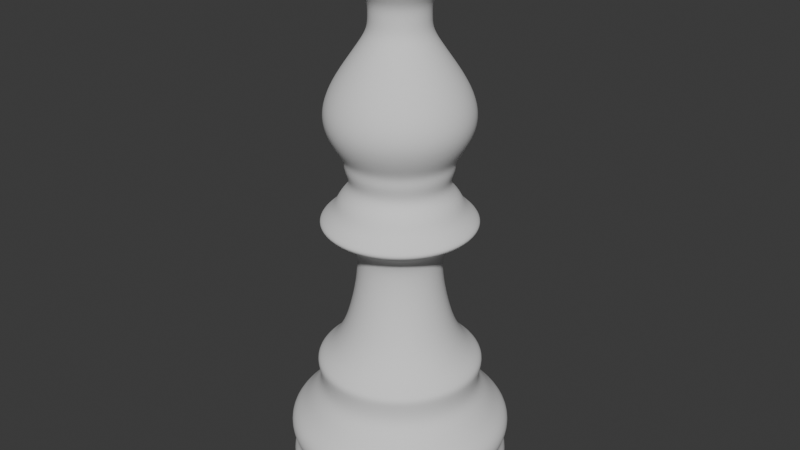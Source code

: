 # Source: pr3.blend  (saved by Blender 4.2.66; exported with 4.5.12 LTS)
import bpy
from mathutils import Matrix  # noqa: F401  (used for matrix-valued properties, if any)

bpy.ops.wm.read_factory_settings(use_empty=True)
scene = bpy.context.scene
scene.name = 'Scene'

# ---- collections
col_collection = bpy.data.collections.new('Collection'); scene.collection.children.link(col_collection)

# ---- world
world_world = bpy.data.worlds.new('World'); scene.world = world_world
world_world.use_nodes = True; world_world.node_tree.nodes.clear()
_N = world_world.node_tree.nodes; _L = world_world.node_tree.links
n0 = _N.new('ShaderNodeOutputWorld'); n0.name = 'World Output'; n0.location = (300, 300)
n1 = _N.new('ShaderNodeBackground'); n1.name = 'Background'; n1.location = (10, 300)
n1.inputs[0].default_value = (0.05088, 0.05088, 0.05088, 1.0)
_L.new(n1.outputs[0], n0.inputs[0])
n0.is_active_output = True
world_world.color = (0.05088, 0.05088, 0.05088)
world_world.sun_shadow_jitter_overblur = 0.0

# ---- meshes
me_plane = bpy.data.meshes.new('Plane')
me_plane.from_pydata([(0.0, 0.0, 0.0), (1.953e-18, 0.5452, 0.008794), (3.255e-17, 0.5452, 0.1466), (4.166e-17, 0.5218, 0.1876), (5.142e-17, 0.5247, 0.2316), (5.988e-17, 0.5511, 0.2697), (7.55e-17, 0.5482, 0.34), (8.657e-17, 0.4895, 0.3899), (1.028e-16, 0.4338, 0.4632), (1.165e-16, 0.3869, 0.5247), (1.373e-16, 0.4016, 0.6185), (1.478e-16, 0.4133, 0.6654), (1.582e-16, 0.343, 0.7123), (1.796e-16, 0.2785, 0.8091), (2.037e-16, 0.2433, 0.9175), (2.285e-16, 0.2169, 1.029), (2.578e-16, 0.1993, 1.161), (2.825e-16, 0.214, 1.272), (2.942e-16, 0.3019, 1.325), (3.04e-16, 0.3752, 1.369), (3.098e-16, 0.3782, 1.395), (3.215e-16, 0.3078, 1.448), (3.333e-16, 0.2873, 1.501), (3.424e-16, 0.2462, 1.542), (3.521e-16, 0.2286, 1.586), (3.665e-16, 0.2609, 1.65), (3.769e-16, 0.255, 1.697), (3.905e-16, 0.3049, 1.759), (4.101e-16, 0.3488, 1.847), (4.302e-16, 0.3488, 1.938), (4.53e-16, 0.3049, 2.04), (4.745e-16, 0.2374, 2.137), (4.934e-16, 0.1759, 2.222), (5.064e-16, 0.1407, 2.281), (5.207e-16, 0.1407, 2.345), (5.35e-16, 0.1407, 2.41), (5.487e-16, 0.1993, 2.471), (5.591e-16, 0.1935, 2.518), (5.676e-16, 0.05277, 2.556), (5.741e-16, 0.07328, 2.585), (5.826e-16, 0.07915, 2.624), (5.936e-16, 0.06449, 2.673), (5.995e-16, 0.02638, 2.7), (-0.2087, 0.5037, 0.008794), (-0.2087, 0.5037, 0.1466), (-0.1997, 0.4821, 0.1876), (-0.2008, 0.4848, 0.2316), (-0.2109, 0.5092, 0.2697), (-0.2098, 0.5064, 0.34), (-0.1873, 0.4523, 0.3899), (-0.166, 0.4008, 0.4632), (-0.1481, 0.3575, 0.5247), (-0.1537, 0.371, 0.6185), (-0.1582, 0.3819, 0.6654), (-0.1313, 0.3169, 0.7123), (-0.1066, 0.2573, 0.8091), (-0.09311, 0.2248, 0.9175), (-0.08301, 0.2004, 1.029), (-0.07628, 0.1842, 1.161), (-0.08189, 0.1977, 1.272), (-0.1155, 0.279, 1.325), (-0.1436, 0.3467, 1.369), (-0.1447, 0.3494, 1.395), (-0.1178, 0.2844, 1.448), (-0.1099, 0.2654, 1.501), (-0.09423, 0.2275, 1.542), (-0.0875, 0.2112, 1.586), (-0.09984, 0.241, 1.65), (-0.0976, 0.2356, 1.697), (-0.1167, 0.2817, 1.759), (-0.1335, 0.3223, 1.847), (-0.1335, 0.3223, 1.938), (-0.1167, 0.2817, 2.04), (-0.09087, 0.2194, 2.137), (-0.06731, 0.1625, 2.222), (-0.05385, 0.13, 2.281), (-0.05385, 0.13, 2.345), (-0.05385, 0.13, 2.41), (-0.07628, 0.1842, 2.471), (-0.07404, 0.1787, 2.518), (-0.02019, 0.04875, 2.556), (-0.02804, 0.06771, 2.585), (-0.03029, 0.07312, 2.624), (-0.02468, 0.05958, 2.673), (-0.0101, 0.02437, 2.7), (-0.3855, 0.3855, 0.008794), (-0.3855, 0.3855, 0.1466), (-0.369, 0.369, 0.1876), (-0.371, 0.371, 0.2316), (-0.3897, 0.3897, 0.2697), (-0.3876, 0.3876, 0.34), (-0.3462, 0.3462, 0.3899), (-0.3068, 0.3068, 0.4632), (-0.2736, 0.2736, 0.5247), (-0.284, 0.284, 0.6185), (-0.2923, 0.2923, 0.6654), (-0.2425, 0.2425, 0.7123), (-0.1969, 0.1969, 0.8091), (-0.172, 0.172, 0.9175), (-0.1534, 0.1534, 1.029), (-0.141, 0.141, 1.161), (-0.1513, 0.1513, 1.272), (-0.2135, 0.2135, 1.325), (-0.2653, 0.2653, 1.369), (-0.2674, 0.2674, 1.395), (-0.2176, 0.2176, 1.448), (-0.2031, 0.2031, 1.501), (-0.1741, 0.1741, 1.542), (-0.1617, 0.1617, 1.586), (-0.1845, 0.1845, 1.65), (-0.1803, 0.1803, 1.697), (-0.2156, 0.2156, 1.759), (-0.2467, 0.2467, 1.847), (-0.2467, 0.2467, 1.938), (-0.2156, 0.2156, 2.04), (-0.1679, 0.1679, 2.137), (-0.1244, 0.1244, 2.222), (-0.09949, 0.09949, 2.281), (-0.09949, 0.09949, 2.345), (-0.09949, 0.09949, 2.41), (-0.141, 0.141, 2.471), (-0.1368, 0.1368, 2.518), (-0.03731, 0.03731, 2.556), (-0.05182, 0.05182, 2.585), (-0.05597, 0.05597, 2.624), (-0.0456, 0.0456, 2.673), (-0.01866, 0.01866, 2.7), (-0.5037, 0.2087, 0.008794), (-0.5037, 0.2087, 0.1466), (-0.4821, 0.1997, 0.1876), (-0.4848, 0.2008, 0.2316), (-0.5092, 0.2109, 0.2697), (-0.5064, 0.2098, 0.34), (-0.4523, 0.1873, 0.3899), (-0.4008, 0.166, 0.4632), (-0.3575, 0.1481, 0.5247), (-0.371, 0.1537, 0.6185), (-0.3819, 0.1582, 0.6654), (-0.3169, 0.1313, 0.7123), (-0.2573, 0.1066, 0.8091), (-0.2248, 0.09311, 0.9175), (-0.2004, 0.08301, 1.029), (-0.1842, 0.07628, 1.161), (-0.1977, 0.08189, 1.272), (-0.279, 0.1155, 1.325), (-0.3467, 0.1436, 1.369), (-0.3494, 0.1447, 1.395), (-0.2844, 0.1178, 1.448), (-0.2654, 0.1099, 1.501), (-0.2275, 0.09423, 1.542), (-0.2112, 0.0875, 1.586), (-0.241, 0.09984, 1.65), (-0.2356, 0.0976, 1.697), (-0.2817, 0.1167, 1.759), (-0.3223, 0.1335, 1.847), (-0.3223, 0.1335, 1.938), (-0.2817, 0.1167, 2.04), (-0.2194, 0.09087, 2.137), (-0.1625, 0.06731, 2.222), (-0.13, 0.05385, 2.281), (-0.13, 0.05385, 2.345), (-0.13, 0.05385, 2.41), (-0.1842, 0.07628, 2.471), (-0.1787, 0.07404, 2.518), (-0.04875, 0.02019, 2.556), (-0.06771, 0.02804, 2.585), (-0.07312, 0.03029, 2.624), (-0.05958, 0.02468, 2.673), (-0.02437, 0.0101, 2.7), (-0.5452, -2.383e-08, 0.008794), (-0.5452, -2.383e-08, 0.1466), (-0.5218, -2.281e-08, 0.1876), (-0.5247, -2.294e-08, 0.2316), (-0.5511, -2.409e-08, 0.2697), (-0.5482, -2.396e-08, 0.34), (-0.4895, -2.14e-08, 0.3899), (-0.4338, -1.896e-08, 0.4632), (-0.3869, -1.691e-08, 0.5247), (-0.4016, -1.755e-08, 0.6185), (-0.4133, -1.807e-08, 0.6654), (-0.343, -1.499e-08, 0.7123), (-0.2785, -1.217e-08, 0.8091), (-0.2433, -1.064e-08, 0.9175), (-0.2169, -9.482e-09, 1.029), (-0.1993, -8.713e-09, 1.161), (-0.214, -9.354e-09, 1.272), (-0.3019, -1.32e-08, 1.325), (-0.3752, -1.64e-08, 1.369), (-0.3782, -1.653e-08, 1.395), (-0.3078, -1.345e-08, 1.448), (-0.2873, -1.256e-08, 1.501), (-0.2462, -1.076e-08, 1.542), (-0.2286, -9.995e-09, 1.586), (-0.2609, -1.14e-08, 1.65), (-0.255, -1.115e-08, 1.697), (-0.3049, -1.333e-08, 1.759), (-0.3488, -1.525e-08, 1.847), (-0.3488, -1.525e-08, 1.938), (-0.3049, -1.333e-08, 2.04), (-0.2374, -1.038e-08, 2.137), (-0.1759, -7.688e-09, 2.222), (-0.1407, -6.15e-09, 2.281), (-0.1407, -6.15e-09, 2.345), (-0.1407, -6.15e-09, 2.41), (-0.1993, -8.713e-09, 2.471), (-0.1935, -8.457e-09, 2.518), (-0.05277, -2.306e-09, 2.556), (-0.07328, -3.203e-09, 2.585), (-0.07915, -3.46e-09, 2.624), (-0.06449, -2.819e-09, 2.673), (-0.02638, -1.153e-09, 2.7), (-0.5037, -0.2087, 0.008794), (-0.5037, -0.2087, 0.1466), (-0.4821, -0.1997, 0.1876), (-0.4848, -0.2008, 0.2316), (-0.5092, -0.2109, 0.2697), (-0.5064, -0.2098, 0.34), (-0.4523, -0.1873, 0.3899), (-0.4008, -0.166, 0.4632), (-0.3575, -0.1481, 0.5247), (-0.371, -0.1537, 0.6185), (-0.3819, -0.1582, 0.6654), (-0.3169, -0.1313, 0.7123), (-0.2573, -0.1066, 0.8091), (-0.2248, -0.09311, 0.9175), (-0.2004, -0.08301, 1.029), (-0.1842, -0.07628, 1.161), (-0.1977, -0.08189, 1.272), (-0.279, -0.1155, 1.325), (-0.3467, -0.1436, 1.369), (-0.3494, -0.1447, 1.395), (-0.2844, -0.1178, 1.448), (-0.2654, -0.1099, 1.501), (-0.2275, -0.09423, 1.542), (-0.2112, -0.0875, 1.586), (-0.241, -0.09984, 1.65), (-0.2356, -0.0976, 1.697), (-0.2817, -0.1167, 1.759), (-0.3223, -0.1335, 1.847), (-0.3223, -0.1335, 1.938), (-0.2817, -0.1167, 2.04), (-0.2194, -0.09087, 2.137), (-0.1625, -0.06731, 2.222), (-0.13, -0.05385, 2.281), (-0.13, -0.05385, 2.345), (-0.13, -0.05385, 2.41), (-0.1842, -0.07628, 2.471), (-0.1787, -0.07404, 2.518), (-0.04875, -0.02019, 2.556), (-0.06771, -0.02804, 2.585), (-0.07312, -0.03029, 2.624), (-0.05958, -0.02468, 2.673), (-0.02437, -0.0101, 2.7), (-0.3855, -0.3855, 0.008794), (-0.3855, -0.3855, 0.1466), (-0.369, -0.369, 0.1876), (-0.371, -0.371, 0.2316), (-0.3897, -0.3897, 0.2697), (-0.3876, -0.3876, 0.34), (-0.3462, -0.3462, 0.3899), (-0.3068, -0.3068, 0.4632), (-0.2736, -0.2736, 0.5247), (-0.284, -0.284, 0.6185), (-0.2923, -0.2923, 0.6654), (-0.2425, -0.2425, 0.7123), (-0.1969, -0.1969, 0.8091), (-0.172, -0.172, 0.9175), (-0.1534, -0.1534, 1.029), (-0.141, -0.141, 1.161), (-0.1513, -0.1513, 1.272), (-0.2135, -0.2135, 1.325), (-0.2653, -0.2653, 1.369), (-0.2674, -0.2674, 1.395), (-0.2176, -0.2176, 1.448), (-0.2031, -0.2031, 1.501), (-0.1741, -0.1741, 1.542), (-0.1617, -0.1617, 1.586), (-0.1845, -0.1845, 1.65), (-0.1803, -0.1803, 1.697), (-0.2156, -0.2156, 1.759), (-0.2467, -0.2467, 1.847), (-0.2467, -0.2467, 1.938), (-0.2156, -0.2156, 2.04), (-0.1679, -0.1679, 2.137), (-0.1244, -0.1244, 2.222), (-0.09949, -0.09949, 2.281), (-0.09949, -0.09949, 2.345), (-0.09949, -0.09949, 2.41), (-0.141, -0.141, 2.471), (-0.1368, -0.1368, 2.518), (-0.03731, -0.03731, 2.556), (-0.05182, -0.05182, 2.585), (-0.05597, -0.05597, 2.624), (-0.0456, -0.0456, 2.673), (-0.01866, -0.01866, 2.7), (-1.185e-08, -1.185e-08, 2.706), (-0.2087, -0.5037, 0.008794), (-0.2087, -0.5037, 0.1466), (-0.1997, -0.4821, 0.1876), (-0.2008, -0.4848, 0.2316), (-0.2109, -0.5092, 0.2697), (-0.2098, -0.5064, 0.34), (-0.1873, -0.4523, 0.3899), (-0.166, -0.4008, 0.4632), (-0.1481, -0.3575, 0.5247), (-0.1537, -0.371, 0.6185), (-0.1582, -0.3819, 0.6654), (-0.1313, -0.3169, 0.7123), (-0.1066, -0.2573, 0.8091), (-0.09311, -0.2248, 0.9175), (-0.08301, -0.2004, 1.029), (-0.07628, -0.1842, 1.161), (-0.08189, -0.1977, 1.272), (-0.1155, -0.279, 1.325), (-0.1436, -0.3467, 1.369), (-0.1447, -0.3494, 1.395), (-0.1178, -0.2844, 1.448), (-0.1099, -0.2654, 1.501), (-0.09423, -0.2275, 1.542), (-0.0875, -0.2112, 1.586), (-0.09984, -0.241, 1.65), (-0.0976, -0.2356, 1.697), (-0.1167, -0.2817, 1.759), (-0.1335, -0.3223, 1.847), (-0.1335, -0.3223, 1.938), (-0.1167, -0.2817, 2.04), (-0.09087, -0.2194, 2.137), (-0.06731, -0.1625, 2.222), (-0.05385, -0.13, 2.281), (-0.05385, -0.13, 2.345), (-0.05385, -0.13, 2.41), (-0.07628, -0.1842, 2.471), (-0.07404, -0.1787, 2.518), (-0.02019, -0.04875, 2.556), (-0.02804, -0.06771, 2.585), (-0.03029, -0.07312, 2.624), (-0.02468, -0.05958, 2.673), (-0.0101, -0.02437, 2.7), (4.767e-08, -0.5452, 0.008794), (4.767e-08, -0.5452, 0.1466), (4.562e-08, -0.5218, 0.1876), (4.587e-08, -0.5247, 0.2316), (4.818e-08, -0.5511, 0.2697), (4.792e-08, -0.5482, 0.34), (4.28e-08, -0.4895, 0.3899), (3.793e-08, -0.4338, 0.4632), (3.383e-08, -0.3869, 0.5247), (3.511e-08, -0.4016, 0.6185), (3.613e-08, -0.4133, 0.6654), (2.998e-08, -0.343, 0.7123), (2.435e-08, -0.2785, 0.8091), (2.127e-08, -0.2433, 0.9175), (1.896e-08, -0.2169, 1.029), (1.743e-08, -0.1993, 1.161), (1.871e-08, -0.214, 1.272), (2.64e-08, -0.3019, 1.325), (3.28e-08, -0.3752, 1.369), (3.306e-08, -0.3782, 1.395), (2.691e-08, -0.3078, 1.448), (2.511e-08, -0.2873, 1.501), (2.153e-08, -0.2462, 1.542), (1.999e-08, -0.2286, 1.586), (2.281e-08, -0.2609, 1.65), (2.23e-08, -0.255, 1.697), (2.665e-08, -0.3049, 1.759), (3.05e-08, -0.3488, 1.847), (3.05e-08, -0.3488, 1.938), (2.665e-08, -0.3049, 2.04), (2.076e-08, -0.2374, 2.137), (1.538e-08, -0.1759, 2.222), (1.23e-08, -0.1407, 2.281), (1.23e-08, -0.1407, 2.345), (1.23e-08, -0.1407, 2.41), (1.743e-08, -0.1993, 2.471), (1.691e-08, -0.1935, 2.518), (4.613e-09, -0.05277, 2.556), (6.407e-09, -0.07328, 2.585), (6.919e-09, -0.07915, 2.624), (5.638e-09, -0.06449, 2.673), (2.306e-09, -0.02638, 2.7), (0.2087, -0.5037, 0.008794), (0.2087, -0.5037, 0.1466), (0.1997, -0.4821, 0.1876), (0.2008, -0.4848, 0.2316), (0.2109, -0.5092, 0.2697), (0.2098, -0.5064, 0.34), (0.1873, -0.4523, 0.3899), (0.166, -0.4008, 0.4632), (0.1481, -0.3575, 0.5247), (0.1537, -0.371, 0.6185), (0.1582, -0.3819, 0.6654), (0.1313, -0.3169, 0.7123), (0.1066, -0.2573, 0.8091), (0.09311, -0.2248, 0.9175), (0.08301, -0.2004, 1.029), (0.07628, -0.1842, 1.161), (0.08189, -0.1977, 1.272), (0.1155, -0.279, 1.325), (0.1436, -0.3467, 1.369), (0.1447, -0.3494, 1.395), (0.1178, -0.2844, 1.448), (0.1099, -0.2654, 1.501), (0.09423, -0.2275, 1.542), (0.0875, -0.2112, 1.586), (0.09984, -0.241, 1.65), (0.0976, -0.2356, 1.697), (0.1167, -0.2817, 1.759), (0.1335, -0.3223, 1.847), (0.1335, -0.3223, 1.938), (0.1167, -0.2817, 2.04), (0.09087, -0.2194, 2.137), (0.06731, -0.1625, 2.222), (0.05385, -0.13, 2.281), (0.05385, -0.13, 2.345), (0.05385, -0.13, 2.41), (0.07628, -0.1842, 2.471), (0.07404, -0.1787, 2.518), (0.02019, -0.04875, 2.556), (0.02804, -0.06771, 2.585), (0.03029, -0.07312, 2.624), (0.02468, -0.05958, 2.673), (0.0101, -0.02437, 2.7), (0.3855, -0.3855, 0.008794), (0.3855, -0.3855, 0.1466), (0.369, -0.369, 0.1876), (0.371, -0.371, 0.2316), (0.3897, -0.3897, 0.2697), (0.3876, -0.3876, 0.34), (0.3462, -0.3462, 0.3899), (0.3068, -0.3068, 0.4632), (0.2736, -0.2736, 0.5247), (0.284, -0.284, 0.6185), (0.2923, -0.2923, 0.6654), (0.2425, -0.2425, 0.7123), (0.1969, -0.1969, 0.8091), (0.172, -0.172, 0.9175), (0.1534, -0.1534, 1.029), (0.141, -0.141, 1.161), (0.1513, -0.1513, 1.272), (0.2135, -0.2135, 1.325), (0.2653, -0.2653, 1.369), (0.2674, -0.2674, 1.395), (0.2176, -0.2176, 1.448), (0.2031, -0.2031, 1.501), (0.1741, -0.1741, 1.542), (0.1617, -0.1617, 1.586), (0.1845, -0.1845, 1.65), (0.1803, -0.1803, 1.697), (0.2156, -0.2156, 1.759), (0.2467, -0.2467, 1.847), (0.2467, -0.2467, 1.938), (0.2156, -0.2156, 2.04), (0.1679, -0.1679, 2.137), (0.1244, -0.1244, 2.222), (0.09949, -0.09949, 2.281), (0.09949, -0.09949, 2.345), (0.09949, -0.09949, 2.41), (0.141, -0.141, 2.471), (0.1368, -0.1368, 2.518), (0.03731, -0.03731, 2.556), (0.05182, -0.05182, 2.585), (0.05597, -0.05597, 2.624), (0.0456, -0.0456, 2.673), (0.01866, -0.01866, 2.7), (0.5037, -0.2087, 0.008794), (0.5037, -0.2087, 0.1466), (0.4821, -0.1997, 0.1876), (0.4848, -0.2008, 0.2316), (0.5092, -0.2109, 0.2697), (0.5064, -0.2098, 0.34), (0.4523, -0.1873, 0.3899), (0.4008, -0.166, 0.4632), (0.3575, -0.1481, 0.5247), (0.371, -0.1537, 0.6185), (0.3819, -0.1582, 0.6654), (0.3169, -0.1313, 0.7123), (0.2573, -0.1066, 0.8091), (0.2248, -0.09311, 0.9175), (0.2004, -0.08301, 1.029), (0.1842, -0.07628, 1.161), (0.1977, -0.08189, 1.272), (0.279, -0.1155, 1.325), (0.3467, -0.1436, 1.369), (0.3494, -0.1447, 1.395), (0.2844, -0.1178, 1.448), (0.2654, -0.1099, 1.501), (0.2275, -0.09423, 1.542), (0.2112, -0.0875, 1.586), (0.241, -0.09984, 1.65), (0.2356, -0.0976, 1.697), (0.2817, -0.1167, 1.759), (0.3223, -0.1335, 1.847), (0.3223, -0.1335, 1.938), (0.2817, -0.1167, 2.04), (0.2194, -0.09087, 2.137), (0.1625, -0.06731, 2.222), (0.13, -0.05385, 2.281), (0.13, -0.05385, 2.345), (0.13, -0.05385, 2.41), (0.1842, -0.07628, 2.471), (0.1787, -0.07404, 2.518), (0.04875, -0.02019, 2.556), (0.06771, -0.02804, 2.585), (0.07312, -0.03029, 2.624), (0.05958, -0.02468, 2.673), (0.02437, -0.0101, 2.7), (0.5452, 6.502e-09, 0.008794), (0.5452, 6.502e-09, 0.1466), (0.5218, 6.222e-09, 0.1876), (0.5247, 6.257e-09, 0.2316), (0.5511, 6.572e-09, 0.2697), (0.5482, 6.537e-09, 0.34), (0.4895, 5.838e-09, 0.3899), (0.4338, 5.174e-09, 0.4632), (0.3869, 4.614e-09, 0.5247), (0.4016, 4.789e-09, 0.6185), (0.4133, 4.929e-09, 0.6654), (0.343, 4.09e-09, 0.7123), (0.2785, 3.321e-09, 0.8091), (0.2433, 2.901e-09, 0.9175), (0.2169, 2.587e-09, 1.029), (0.1993, 2.377e-09, 1.161), (0.214, 2.552e-09, 1.272), (0.3019, 3.601e-09, 1.325), (0.3752, 4.474e-09, 1.369), (0.3782, 4.509e-09, 1.395), (0.3078, 3.67e-09, 1.448), (0.2873, 3.426e-09, 1.501), (0.2462, 2.936e-09, 1.542), (0.2286, 2.727e-09, 1.586), (0.2609, 3.111e-09, 1.65), (0.255, 3.041e-09, 1.697), (0.3049, 3.635e-09, 1.759), (0.3488, 4.16e-09, 1.847), (0.3488, 4.16e-09, 1.938), (0.3049, 3.635e-09, 2.04), (0.2374, 2.831e-09, 2.137), (0.1759, 2.097e-09, 2.222), (0.1407, 1.678e-09, 2.281), (0.1407, 1.678e-09, 2.345), (0.1407, 1.678e-09, 2.41), (0.1993, 2.377e-09, 2.471), (0.1935, 2.307e-09, 2.518), (0.05277, 6.292e-10, 2.556), (0.07328, 8.739e-10, 2.585), (0.07915, 9.438e-10, 2.624), (0.06449, 7.69e-10, 2.673), (0.02638, 3.146e-10, 2.7), (0.5037, 0.2087, 0.008794), (0.5037, 0.2087, 0.1466), (0.4821, 0.1997, 0.1876), (0.4848, 0.2008, 0.2316), (0.5092, 0.2109, 0.2697), (0.5064, 0.2098, 0.34), (0.4523, 0.1873, 0.3899), (0.4008, 0.166, 0.4632), (0.3575, 0.1481, 0.5247), (0.371, 0.1537, 0.6185), (0.3819, 0.1582, 0.6654), (0.3169, 0.1313, 0.7123), (0.2573, 0.1066, 0.8091), (0.2248, 0.09311, 0.9175), (0.2004, 0.08301, 1.029), (0.1842, 0.07628, 1.161), (0.1977, 0.08189, 1.272), (0.279, 0.1155, 1.325), (0.3467, 0.1436, 1.369), (0.3494, 0.1447, 1.395), (0.2844, 0.1178, 1.448), (0.2654, 0.1099, 1.501), (0.2275, 0.09423, 1.542), (0.2112, 0.0875, 1.586), (0.241, 0.09984, 1.65), (0.2356, 0.0976, 1.697), (0.2817, 0.1167, 1.759), (0.3223, 0.1335, 1.847), (0.3223, 0.1335, 1.938), (0.2817, 0.1167, 2.04), (0.2194, 0.09087, 2.137), (0.1625, 0.06731, 2.222), (0.13, 0.05385, 2.281), (0.13, 0.05385, 2.345), (0.13, 0.05385, 2.41), (0.1842, 0.07628, 2.471), (0.1787, 0.07404, 2.518), (0.04875, 0.02019, 2.556), (0.06771, 0.02804, 2.585), (0.07312, 0.03029, 2.624), (0.05958, 0.02468, 2.673), (0.02437, 0.0101, 2.7), (0.3855, 0.3855, 0.008794), (0.3855, 0.3855, 0.1466), (0.369, 0.369, 0.1876), (0.371, 0.371, 0.2316), (0.3897, 0.3897, 0.2697), (0.3876, 0.3876, 0.34), (0.3462, 0.3462, 0.3899), (0.3068, 0.3068, 0.4632), (0.2736, 0.2736, 0.5247), (0.284, 0.284, 0.6185), (0.2923, 0.2923, 0.6654), (0.2425, 0.2425, 0.7123), (0.1969, 0.1969, 0.8091), (0.172, 0.172, 0.9175), (0.1534, 0.1534, 1.029), (0.141, 0.141, 1.161), (0.1513, 0.1513, 1.272), (0.2135, 0.2135, 1.325), (0.2653, 0.2653, 1.369), (0.2674, 0.2674, 1.395), (0.2176, 0.2176, 1.448), (0.2031, 0.2031, 1.501), (0.1741, 0.1741, 1.542), (0.1617, 0.1617, 1.586), (0.1845, 0.1845, 1.65), (0.1803, 0.1803, 1.697), (0.2156, 0.2156, 1.759), (0.2467, 0.2467, 1.847), (0.2467, 0.2467, 1.938), (0.2156, 0.2156, 2.04), (0.1679, 0.1679, 2.137), (0.1244, 0.1244, 2.222), (0.09949, 0.09949, 2.281), (0.09949, 0.09949, 2.345), (0.09949, 0.09949, 2.41), (0.141, 0.141, 2.471), (0.1368, 0.1368, 2.518), (0.03731, 0.03731, 2.556), (0.05182, 0.05182, 2.585), (0.05597, 0.05597, 2.624), (0.0456, 0.0456, 2.673), (0.01866, 0.01866, 2.7), (0.2087, 0.5037, 0.008794), (0.2087, 0.5037, 0.1466), (0.1997, 0.4821, 0.1876), (0.2008, 0.4848, 0.2316), (0.2109, 0.5092, 0.2697), (0.2098, 0.5064, 0.34), (0.1873, 0.4523, 0.3899), (0.166, 0.4008, 0.4632), (0.1481, 0.3575, 0.5247), (0.1537, 0.371, 0.6185), (0.1582, 0.3819, 0.6654), (0.1313, 0.3169, 0.7123), (0.1066, 0.2573, 0.8091), (0.09311, 0.2248, 0.9175), (0.08301, 0.2004, 1.029), (0.07628, 0.1842, 1.161), (0.08189, 0.1977, 1.272), (0.1155, 0.279, 1.325), (0.1436, 0.3467, 1.369), (0.1447, 0.3494, 1.395), (0.1178, 0.2844, 1.448), (0.1099, 0.2654, 1.501), (0.09423, 0.2275, 1.542), (0.0875, 0.2112, 1.586), (0.09984, 0.241, 1.65), (0.0976, 0.2356, 1.697), (0.1167, 0.2817, 1.759), (0.1335, 0.3223, 1.847), (0.1335, 0.3223, 1.938), (0.1167, 0.2817, 2.04), (0.09087, 0.2194, 2.137), (0.06731, 0.1625, 2.222), (0.05385, 0.13, 2.281), (0.05385, 0.13, 2.345), (0.05385, 0.13, 2.41), (0.07628, 0.1842, 2.471), (0.07404, 0.1787, 2.518), (0.02019, 0.04875, 2.556), (0.02804, 0.06771, 2.585), (0.03029, 0.07312, 2.624), (0.02468, 0.05958, 2.673), (0.0101, 0.02437, 2.7)], [], [(0, 1, 43), (0, 43, 85), (0, 85, 127), (0, 127, 169), (0, 169, 211), (0, 211, 253), (0, 253, 296), (0, 296, 338), (0, 338, 380), (0, 380, 422), (0, 422, 464), (0, 464, 506), (0, 506, 548), (0, 548, 590), (0, 590, 632), (0, 632, 1), (1, 2, 44, 43), (43, 44, 86, 85), (85, 86, 128, 127), (127, 128, 170, 169), (169, 170, 212, 211), (211, 212, 254, 253), (253, 254, 297, 296), (296, 297, 339, 338), (338, 339, 381, 380), (380, 381, 423, 422), (422, 423, 465, 464), (464, 465, 507, 506), (506, 507, 549, 548), (548, 549, 591, 590), (590, 591, 633, 632), (632, 633, 2, 1), (2, 3, 45, 44), (44, 45, 87, 86), (86, 87, 129, 128), (128, 129, 171, 170), (170, 171, 213, 212), (212, 213, 255, 254), (254, 255, 298, 297), (297, 298, 340, 339), (339, 340, 382, 381), (381, 382, 424, 423), (423, 424, 466, 465), (465, 466, 508, 507), (507, 508, 550, 549), (549, 550, 592, 591), (591, 592, 634, 633), (633, 634, 3, 2), (3, 4, 46, 45), (45, 46, 88, 87), (87, 88, 130, 129), (129, 130, 172, 171), (171, 172, 214, 213), (213, 214, 256, 255), (255, 256, 299, 298), (298, 299, 341, 340), (340, 341, 383, 382), (382, 383, 425, 424), (424, 425, 467, 466), (466, 467, 509, 508), (508, 509, 551, 550), (550, 551, 593, 592), (592, 593, 635, 634), (634, 635, 4, 3), (4, 5, 47, 46), (46, 47, 89, 88), (88, 89, 131, 130), (130, 131, 173, 172), (172, 173, 215, 214), (214, 215, 257, 256), (256, 257, 300, 299), (299, 300, 342, 341), (341, 342, 384, 383), (383, 384, 426, 425), (425, 426, 468, 467), (467, 468, 510, 509), (509, 510, 552, 551), (551, 552, 594, 593), (593, 594, 636, 635), (635, 636, 5, 4), (5, 6, 48, 47), (47, 48, 90, 89), (89, 90, 132, 131), (131, 132, 174, 173), (173, 174, 216, 215), (215, 216, 258, 257), (257, 258, 301, 300), (300, 301, 343, 342), (342, 343, 385, 384), (384, 385, 427, 426), (426, 427, 469, 468), (468, 469, 511, 510), (510, 511, 553, 552), (552, 553, 595, 594), (594, 595, 637, 636), (636, 637, 6, 5), (6, 7, 49, 48), (48, 49, 91, 90), (90, 91, 133, 132), (132, 133, 175, 174), (174, 175, 217, 216), (216, 217, 259, 258), (258, 259, 302, 301), (301, 302, 344, 343), (343, 344, 386, 385), (385, 386, 428, 427), (427, 428, 470, 469), (469, 470, 512, 511), (511, 512, 554, 553), (553, 554, 596, 595), (595, 596, 638, 637), (637, 638, 7, 6), (7, 8, 50, 49), (49, 50, 92, 91), (91, 92, 134, 133), (133, 134, 176, 175), (175, 176, 218, 217), (217, 218, 260, 259), (259, 260, 303, 302), (302, 303, 345, 344), (344, 345, 387, 386), (386, 387, 429, 428), (428, 429, 471, 470), (470, 471, 513, 512), (512, 513, 555, 554), (554, 555, 597, 596), (596, 597, 639, 638), (638, 639, 8, 7), (8, 9, 51, 50), (50, 51, 93, 92), (92, 93, 135, 134), (134, 135, 177, 176), (176, 177, 219, 218), (218, 219, 261, 260), (260, 261, 304, 303), (303, 304, 346, 345), (345, 346, 388, 387), (387, 388, 430, 429), (429, 430, 472, 471), (471, 472, 514, 513), (513, 514, 556, 555), (555, 556, 598, 597), (597, 598, 640, 639), (639, 640, 9, 8), (9, 10, 52, 51), (51, 52, 94, 93), (93, 94, 136, 135), (135, 136, 178, 177), (177, 178, 220, 219), (219, 220, 262, 261), (261, 262, 305, 304), (304, 305, 347, 346), (346, 347, 389, 388), (388, 389, 431, 430), (430, 431, 473, 472), (472, 473, 515, 514), (514, 515, 557, 556), (556, 557, 599, 598), (598, 599, 641, 640), (640, 641, 10, 9), (10, 11, 53, 52), (52, 53, 95, 94), (94, 95, 137, 136), (136, 137, 179, 178), (178, 179, 221, 220), (220, 221, 263, 262), (262, 263, 306, 305), (305, 306, 348, 347), (347, 348, 390, 389), (389, 390, 432, 431), (431, 432, 474, 473), (473, 474, 516, 515), (515, 516, 558, 557), (557, 558, 600, 599), (599, 600, 642, 641), (641, 642, 11, 10), (11, 12, 54, 53), (53, 54, 96, 95), (95, 96, 138, 137), (137, 138, 180, 179), (179, 180, 222, 221), (221, 222, 264, 263), (263, 264, 307, 306), (306, 307, 349, 348), (348, 349, 391, 390), (390, 391, 433, 432), (432, 433, 475, 474), (474, 475, 517, 516), (516, 517, 559, 558), (558, 559, 601, 600), (600, 601, 643, 642), (642, 643, 12, 11), (12, 13, 55, 54), (54, 55, 97, 96), (96, 97, 139, 138), (138, 139, 181, 180), (180, 181, 223, 222), (222, 223, 265, 264), (264, 265, 308, 307), (307, 308, 350, 349), (349, 350, 392, 391), (391, 392, 434, 433), (433, 434, 476, 475), (475, 476, 518, 517), (517, 518, 560, 559), (559, 560, 602, 601), (601, 602, 644, 643), (643, 644, 13, 12), (13, 14, 56, 55), (55, 56, 98, 97), (97, 98, 140, 139), (139, 140, 182, 181), (181, 182, 224, 223), (223, 224, 266, 265), (265, 266, 309, 308), (308, 309, 351, 350), (350, 351, 393, 392), (392, 393, 435, 434), (434, 435, 477, 476), (476, 477, 519, 518), (518, 519, 561, 560), (560, 561, 603, 602), (602, 603, 645, 644), (644, 645, 14, 13), (14, 15, 57, 56), (56, 57, 99, 98), (98, 99, 141, 140), (140, 141, 183, 182), (182, 183, 225, 224), (224, 225, 267, 266), (266, 267, 310, 309), (309, 310, 352, 351), (351, 352, 394, 393), (393, 394, 436, 435), (435, 436, 478, 477), (477, 478, 520, 519), (519, 520, 562, 561), (561, 562, 604, 603), (603, 604, 646, 645), (645, 646, 15, 14), (15, 16, 58, 57), (57, 58, 100, 99), (99, 100, 142, 141), (141, 142, 184, 183), (183, 184, 226, 225), (225, 226, 268, 267), (267, 268, 311, 310), (310, 311, 353, 352), (352, 353, 395, 394), (394, 395, 437, 436), (436, 437, 479, 478), (478, 479, 521, 520), (520, 521, 563, 562), (562, 563, 605, 604), (604, 605, 647, 646), (646, 647, 16, 15), (16, 17, 59, 58), (58, 59, 101, 100), (100, 101, 143, 142), (142, 143, 185, 184), (184, 185, 227, 226), (226, 227, 269, 268), (268, 269, 312, 311), (311, 312, 354, 353), (353, 354, 396, 395), (395, 396, 438, 437), (437, 438, 480, 479), (479, 480, 522, 521), (521, 522, 564, 563), (563, 564, 606, 605), (605, 606, 648, 647), (647, 648, 17, 16), (17, 18, 60, 59), (59, 60, 102, 101), (101, 102, 144, 143), (143, 144, 186, 185), (185, 186, 228, 227), (227, 228, 270, 269), (269, 270, 313, 312), (312, 313, 355, 354), (354, 355, 397, 396), (396, 397, 439, 438), (438, 439, 481, 480), (480, 481, 523, 522), (522, 523, 565, 564), (564, 565, 607, 606), (606, 607, 649, 648), (648, 649, 18, 17), (18, 19, 61, 60), (60, 61, 103, 102), (102, 103, 145, 144), (144, 145, 187, 186), (186, 187, 229, 228), (228, 229, 271, 270), (270, 271, 314, 313), (313, 314, 356, 355), (355, 356, 398, 397), (397, 398, 440, 439), (439, 440, 482, 481), (481, 482, 524, 523), (523, 524, 566, 565), (565, 566, 608, 607), (607, 608, 650, 649), (649, 650, 19, 18), (19, 20, 62, 61), (61, 62, 104, 103), (103, 104, 146, 145), (145, 146, 188, 187), (187, 188, 230, 229), (229, 230, 272, 271), (271, 272, 315, 314), (314, 315, 357, 356), (356, 357, 399, 398), (398, 399, 441, 440), (440, 441, 483, 482), (482, 483, 525, 524), (524, 525, 567, 566), (566, 567, 609, 608), (608, 609, 651, 650), (650, 651, 20, 19), (20, 21, 63, 62), (62, 63, 105, 104), (104, 105, 147, 146), (146, 147, 189, 188), (188, 189, 231, 230), (230, 231, 273, 272), (272, 273, 316, 315), (315, 316, 358, 357), (357, 358, 400, 399), (399, 400, 442, 441), (441, 442, 484, 483), (483, 484, 526, 525), (525, 526, 568, 567), (567, 568, 610, 609), (609, 610, 652, 651), (651, 652, 21, 20), (21, 22, 64, 63), (63, 64, 106, 105), (105, 106, 148, 147), (147, 148, 190, 189), (189, 190, 232, 231), (231, 232, 274, 273), (273, 274, 317, 316), (316, 317, 359, 358), (358, 359, 401, 400), (400, 401, 443, 442), (442, 443, 485, 484), (484, 485, 527, 526), (526, 527, 569, 568), (568, 569, 611, 610), (610, 611, 653, 652), (652, 653, 22, 21), (22, 23, 65, 64), (64, 65, 107, 106), (106, 107, 149, 148), (148, 149, 191, 190), (190, 191, 233, 232), (232, 233, 275, 274), (274, 275, 318, 317), (317, 318, 360, 359), (359, 360, 402, 401), (401, 402, 444, 443), (443, 444, 486, 485), (485, 486, 528, 527), (527, 528, 570, 569), (569, 570, 612, 611), (611, 612, 654, 653), (653, 654, 23, 22), (23, 24, 66, 65), (65, 66, 108, 107), (107, 108, 150, 149), (149, 150, 192, 191), (191, 192, 234, 233), (233, 234, 276, 275), (275, 276, 319, 318), (318, 319, 361, 360), (360, 361, 403, 402), (402, 403, 445, 444), (444, 445, 487, 486), (486, 487, 529, 528), (528, 529, 571, 570), (570, 571, 613, 612), (612, 613, 655, 654), (654, 655, 24, 23), (24, 25, 67, 66), (66, 67, 109, 108), (108, 109, 151, 150), (150, 151, 193, 192), (192, 193, 235, 234), (234, 235, 277, 276), (276, 277, 320, 319), (319, 320, 362, 361), (361, 362, 404, 403), (403, 404, 446, 445), (445, 446, 488, 487), (487, 488, 530, 529), (529, 530, 572, 571), (571, 572, 614, 613), (613, 614, 656, 655), (655, 656, 25, 24), (25, 26, 68, 67), (67, 68, 110, 109), (109, 110, 152, 151), (151, 152, 194, 193), (193, 194, 236, 235), (235, 236, 278, 277), (277, 278, 321, 320), (320, 321, 363, 362), (362, 363, 405, 404), (404, 405, 447, 446), (446, 447, 489, 488), (488, 489, 531, 530), (530, 531, 573, 572), (572, 573, 615, 614), (614, 615, 657, 656), (656, 657, 26, 25), (26, 27, 69, 68), (68, 69, 111, 110), (110, 111, 153, 152), (152, 153, 195, 194), (194, 195, 237, 236), (236, 237, 279, 278), (278, 279, 322, 321), (321, 322, 364, 363), (363, 364, 406, 405), (405, 406, 448, 447), (447, 448, 490, 489), (489, 490, 532, 531), (531, 532, 574, 573), (573, 574, 616, 615), (615, 616, 658, 657), (657, 658, 27, 26), (27, 28, 70, 69), (69, 70, 112, 111), (111, 112, 154, 153), (153, 154, 196, 195), (195, 196, 238, 237), (237, 238, 280, 279), (279, 280, 323, 322), (322, 323, 365, 364), (364, 365, 407, 406), (406, 407, 449, 448), (448, 449, 491, 490), (490, 491, 533, 532), (532, 533, 575, 574), (574, 575, 617, 616), (616, 617, 659, 658), (658, 659, 28, 27), (28, 29, 71, 70), (70, 71, 113, 112), (112, 113, 155, 154), (154, 155, 197, 196), (196, 197, 239, 238), (238, 239, 281, 280), (280, 281, 324, 323), (323, 324, 366, 365), (365, 366, 408, 407), (407, 408, 450, 449), (449, 450, 492, 491), (491, 492, 534, 533), (533, 534, 576, 575), (575, 576, 618, 617), (617, 618, 660, 659), (659, 660, 29, 28), (29, 30, 72, 71), (71, 72, 114, 113), (113, 114, 156, 155), (155, 156, 198, 197), (197, 198, 240, 239), (239, 240, 282, 281), (281, 282, 325, 324), (324, 325, 367, 366), (366, 367, 409, 408), (408, 409, 451, 450), (450, 451, 493, 492), (492, 493, 535, 534), (534, 535, 577, 576), (576, 577, 619, 618), (618, 619, 661, 660), (660, 661, 30, 29), (30, 31, 73, 72), (72, 73, 115, 114), (114, 115, 157, 156), (156, 157, 199, 198), (198, 199, 241, 240), (240, 241, 283, 282), (282, 283, 326, 325), (325, 326, 368, 367), (367, 368, 410, 409), (409, 410, 452, 451), (451, 452, 494, 493), (493, 494, 536, 535), (535, 536, 578, 577), (577, 578, 620, 619), (619, 620, 662, 661), (661, 662, 31, 30), (31, 32, 74, 73), (73, 74, 116, 115), (115, 116, 158, 157), (157, 158, 200, 199), (199, 200, 242, 241), (241, 242, 284, 283), (283, 284, 327, 326), (326, 327, 369, 368), (368, 369, 411, 410), (410, 411, 453, 452), (452, 453, 495, 494), (494, 495, 537, 536), (536, 537, 579, 578), (578, 579, 621, 620), (620, 621, 663, 662), (662, 663, 32, 31), (32, 33, 75, 74), (74, 75, 117, 116), (116, 117, 159, 158), (158, 159, 201, 200), (200, 201, 243, 242), (242, 243, 285, 284), (284, 285, 328, 327), (327, 328, 370, 369), (369, 370, 412, 411), (411, 412, 454, 453), (453, 454, 496, 495), (495, 496, 538, 537), (537, 538, 580, 579), (579, 580, 622, 621), (621, 622, 664, 663), (663, 664, 33, 32), (33, 34, 76, 75), (75, 76, 118, 117), (117, 118, 160, 159), (159, 160, 202, 201), (201, 202, 244, 243), (243, 244, 286, 285), (285, 286, 329, 328), (328, 329, 371, 370), (370, 371, 413, 412), (412, 413, 455, 454), (454, 455, 497, 496), (496, 497, 539, 538), (538, 539, 581, 580), (580, 581, 623, 622), (622, 623, 665, 664), (664, 665, 34, 33), (34, 35, 77, 76), (76, 77, 119, 118), (118, 119, 161, 160), (160, 161, 203, 202), (202, 203, 245, 244), (244, 245, 287, 286), (286, 287, 330, 329), (329, 330, 372, 371), (371, 372, 414, 413), (413, 414, 456, 455), (455, 456, 498, 497), (497, 498, 540, 539), (539, 540, 582, 581), (581, 582, 624, 623), (623, 624, 666, 665), (665, 666, 35, 34), (35, 36, 78, 77), (77, 78, 120, 119), (119, 120, 162, 161), (161, 162, 204, 203), (203, 204, 246, 245), (245, 246, 288, 287), (287, 288, 331, 330), (330, 331, 373, 372), (372, 373, 415, 414), (414, 415, 457, 456), (456, 457, 499, 498), (498, 499, 541, 540), (540, 541, 583, 582), (582, 583, 625, 624), (624, 625, 667, 666), (666, 667, 36, 35), (36, 37, 79, 78), (78, 79, 121, 120), (120, 121, 163, 162), (162, 163, 205, 204), (204, 205, 247, 246), (246, 247, 289, 288), (288, 289, 332, 331), (331, 332, 374, 373), (373, 374, 416, 415), (415, 416, 458, 457), (457, 458, 500, 499), (499, 500, 542, 541), (541, 542, 584, 583), (583, 584, 626, 625), (625, 626, 668, 667), (667, 668, 37, 36), (37, 38, 80, 79), (79, 80, 122, 121), (121, 122, 164, 163), (163, 164, 206, 205), (205, 206, 248, 247), (247, 248, 290, 289), (289, 290, 333, 332), (332, 333, 375, 374), (374, 375, 417, 416), (416, 417, 459, 458), (458, 459, 501, 500), (500, 501, 543, 542), (542, 543, 585, 584), (584, 585, 627, 626), (626, 627, 669, 668), (668, 669, 38, 37), (38, 39, 81, 80), (80, 81, 123, 122), (122, 123, 165, 164), (164, 165, 207, 206), (206, 207, 249, 248), (248, 249, 291, 290), (290, 291, 334, 333), (333, 334, 376, 375), (375, 376, 418, 417), (417, 418, 460, 459), (459, 460, 502, 501), (501, 502, 544, 543), (543, 544, 586, 585), (585, 586, 628, 627), (627, 628, 670, 669), (669, 670, 39, 38), (39, 40, 82, 81), (81, 82, 124, 123), (123, 124, 166, 165), (165, 166, 208, 207), (207, 208, 250, 249), (249, 250, 292, 291), (291, 292, 335, 334), (334, 335, 377, 376), (376, 377, 419, 418), (418, 419, 461, 460), (460, 461, 503, 502), (502, 503, 545, 544), (544, 545, 587, 586), (586, 587, 629, 628), (628, 629, 671, 670), (670, 671, 40, 39), (40, 41, 83, 82), (82, 83, 125, 124), (124, 125, 167, 166), (166, 167, 209, 208), (208, 209, 251, 250), (250, 251, 293, 292), (292, 293, 336, 335), (335, 336, 378, 377), (377, 378, 420, 419), (419, 420, 462, 461), (461, 462, 504, 503), (503, 504, 546, 545), (545, 546, 588, 587), (587, 588, 630, 629), (629, 630, 672, 671), (671, 672, 41, 40), (41, 42, 84, 83), (83, 84, 126, 125), (125, 126, 168, 167), (167, 168, 210, 209), (209, 210, 252, 251), (251, 252, 294, 293), (293, 294, 337, 336), (336, 337, 379, 378), (378, 379, 421, 420), (420, 421, 463, 462), (462, 463, 505, 504), (504, 505, 547, 546), (546, 547, 589, 588), (588, 589, 631, 630), (630, 631, 673, 672), (672, 673, 42, 41), (42, 295, 84), (84, 295, 126), (126, 295, 168), (168, 295, 210), (210, 295, 252), (252, 295, 294), (294, 295, 337), (337, 295, 379), (379, 295, 421), (421, 295, 463), (463, 295, 505), (505, 295, 547), (547, 295, 589), (589, 295, 631), (631, 295, 673), (673, 295, 42)])
me_plane.polygons.foreach_set('use_smooth', [True] * 688)
_uv = me_plane.uv_layers.new(name='UVMap')
_uv.uv.foreach_set('vector', [0.0, 0.0, 0.0, 0.008794, 0.0625, 0.008794, 0.0625, 0.0, 0.0625, 0.008794, 0.125, 0.008794, 0.125, 0.0, 0.125, 0.008794, 0.1875, 0.008794, 0.1875, 0.0, 0.1875, 0.008794, 0.25, 0.008794, 0.25, 0.0, 0.25, 0.008794, 0.3125, 0.008794, 0.3125, 0.0, 0.3125, 0.008794, 0.375, 0.008794, 0.375, 0.0, 0.375, 0.008794, 0.4375, 0.008794, 0.4375, 0.0, 0.4375, 0.008794, 0.5, 0.008794, 0.5, 0.0, 0.5, 0.008794, 0.5625, 0.008794, 0.5625, 0.0, 0.5625, 0.008794, 0.625, 0.008794, 0.625, 0.0, 0.625, 0.008794, 0.6875, 0.008794, 0.6875, 0.0, 0.6875, 0.008794, 0.75, 0.008794, 0.75, 0.0, 0.75, 0.008794, 0.8125, 0.008794, 0.8125, 0.0, 0.8125, 0.008794, 0.875, 0.008794, 0.875, 0.0, 0.875, 0.008794, 0.9375, 0.008794, 0.9375, 0.0, 0.9375, 0.008794, 1.0, 0.008794, 0.0, 0.008794, 0.0, 0.1466, 0.0625, 0.1466, 0.0625, 0.008794, 0.0625, 0.008794, 0.0625, 0.1466, 0.125, 0.1466, 0.125, 0.008794, 0.125, 0.008794, 0.125, 0.1466, 0.1875, 0.1466, 0.1875, 0.008794, 0.1875, 0.008794, 0.1875, 0.1466, 0.25, 0.1466, 0.25, 0.008794, 0.25, 0.008794, 0.25, 0.1466, 0.3125, 0.1466, 0.3125, 0.008794, 0.3125, 0.008794, 0.3125, 0.1466, 0.375, 0.1466, 0.375, 0.008794, 0.375, 0.008794, 0.375, 0.1466, 0.4375, 0.1466, 0.4375, 0.008794, 0.4375, 0.008794, 0.4375, 0.1466, 0.5, 0.1466, 0.5, 0.008794, 0.5, 0.008794, 0.5, 0.1466, 0.5625, 0.1466, 0.5625, 0.008794, 0.5625, 0.008794, 0.5625, 0.1466, 0.625, 0.1466, 0.625, 0.008794, 0.625, 0.008794, 0.625, 0.1466, 0.6875, 0.1466, 0.6875, 0.008794, 0.6875, 0.008794, 0.6875, 0.1466, 0.75, 0.1466, 0.75, 0.008794, 0.75, 0.008794, 0.75, 0.1466, 0.8125, 0.1466, 0.8125, 0.008794, 0.8125, 0.008794, 0.8125, 0.1466, 0.875, 0.1466, 0.875, 0.008794, 0.875, 0.008794, 0.875, 0.1466, 0.9375, 0.1466, 0.9375, 0.008794, 0.9375, 0.008794, 0.9375, 0.1466, 1.0, 0.1466, 1.0, 0.008794, 0.0, 0.1466, 0.0, 0.1876, 0.0625, 0.1876, 0.0625, 0.1466, 0.0625, 0.1466, 0.0625, 0.1876, 0.125, 0.1876, 0.125, 0.1466, 0.125, 0.1466, 0.125, 0.1876, 0.1875, 0.1876, 0.1875, 0.1466, 0.1875, 0.1466, 0.1875, 0.1876, 0.25, 0.1876, 0.25, 0.1466, 0.25, 0.1466, 0.25, 0.1876, 0.3125, 0.1876, 0.3125, 0.1466, 0.3125, 0.1466, 0.3125, 0.1876, 0.375, 0.1876, 0.375, 0.1466, 0.375, 0.1466, 0.375, 0.1876, 0.4375, 0.1876, 0.4375, 0.1466, 0.4375, 0.1466, 0.4375, 0.1876, 0.5, 0.1876, 0.5, 0.1466, 0.5, 0.1466, 0.5, 0.1876, 0.5625, 0.1876, 0.5625, 0.1466, 0.5625, 0.1466, 0.5625, 0.1876, 0.625, 0.1876, 0.625, 0.1466, 0.625, 0.1466, 0.625, 0.1876, 0.6875, 0.1876, 0.6875, 0.1466, 0.6875, 0.1466, 0.6875, 0.1876, 0.75, 0.1876, 0.75, 0.1466, 0.75, 0.1466, 0.75, 0.1876, 0.8125, 0.1876, 0.8125, 0.1466, 0.8125, 0.1466, 0.8125, 0.1876, 0.875, 0.1876, 0.875, 0.1466, 0.875, 0.1466, 0.875, 0.1876, 0.9375, 0.1876, 0.9375, 0.1466, 0.9375, 0.1466, 0.9375, 0.1876, 1.0, 0.1876, 1.0, 0.1466, 0.0, 0.1876, 0.0, 0.2316, 0.0625, 0.2316, 0.0625, 0.1876, 0.0625, 0.1876, 0.0625, 0.2316, 0.125, 0.2316, 0.125, 0.1876, 0.125, 0.1876, 0.125, 0.2316, 0.1875, 0.2316, 0.1875, 0.1876, 0.1875, 0.1876, 0.1875, 0.2316, 0.25, 0.2316, 0.25, 0.1876, 0.25, 0.1876, 0.25, 0.2316, 0.3125, 0.2316, 0.3125, 0.1876, 0.3125, 0.1876, 0.3125, 0.2316, 0.375, 0.2316, 0.375, 0.1876, 0.375, 0.1876, 0.375, 0.2316, 0.4375, 0.2316, 0.4375, 0.1876, 0.4375, 0.1876, 0.4375, 0.2316, 0.5, 0.2316, 0.5, 0.1876, 0.5, 0.1876, 0.5, 0.2316, 0.5625, 0.2316, 0.5625, 0.1876, 0.5625, 0.1876, 0.5625, 0.2316, 0.625, 0.2316, 0.625, 0.1876, 0.625, 0.1876, 0.625, 0.2316, 0.6875, 0.2316, 0.6875, 0.1876, 0.6875, 0.1876, 0.6875, 0.2316, 0.75, 0.2316, 0.75, 0.1876, 0.75, 0.1876, 0.75, 0.2316, 0.8125, 0.2316, 0.8125, 0.1876, 0.8125, 0.1876, 0.8125, 0.2316, 0.875, 0.2316, 0.875, 0.1876, 0.875, 0.1876, 0.875, 0.2316, 0.9375, 0.2316, 0.9375, 0.1876, 0.9375, 0.1876, 0.9375, 0.2316, 1.0, 0.2316, 1.0, 0.1876, 0.0, 0.2316, 0.0, 0.2697, 0.0625, 0.2697, 0.0625, 0.2316, 0.0625, 0.2316, 0.0625, 0.2697, 0.125, 0.2697, 0.125, 0.2316, 0.125, 0.2316, 0.125, 0.2697, 0.1875, 0.2697, 0.1875, 0.2316, 0.1875, 0.2316, 0.1875, 0.2697, 0.25, 0.2697, 0.25, 0.2316, 0.25, 0.2316, 0.25, 0.2697, 0.3125, 0.2697, 0.3125, 0.2316, 0.3125, 0.2316, 0.3125, 0.2697, 0.375, 0.2697, 0.375, 0.2316, 0.375, 0.2316, 0.375, 0.2697, 0.4375, 0.2697, 0.4375, 0.2316, 0.4375, 0.2316, 0.4375, 0.2697, 0.5, 0.2697, 0.5, 0.2316, 0.5, 0.2316, 0.5, 0.2697, 0.5625, 0.2697, 0.5625, 0.2316, 0.5625, 0.2316, 0.5625, 0.2697, 0.625, 0.2697, 0.625, 0.2316, 0.625, 0.2316, 0.625, 0.2697, 0.6875, 0.2697, 0.6875, 0.2316, 0.6875, 0.2316, 0.6875, 0.2697, 0.75, 0.2697, 0.75, 0.2316, 0.75, 0.2316, 0.75, 0.2697, 0.8125, 0.2697, 0.8125, 0.2316, 0.8125, 0.2316, 0.8125, 0.2697, 0.875, 0.2697, 0.875, 0.2316, 0.875, 0.2316, 0.875, 0.2697, 0.9375, 0.2697, 0.9375, 0.2316, 0.9375, 0.2316, 0.9375, 0.2697, 1.0, 0.2697, 1.0, 0.2316, 0.0, 0.2697, 0.0, 0.34, 0.0625, 0.34, 0.0625, 0.2697, 0.0625, 0.2697, 0.0625, 0.34, 0.125, 0.34, 0.125, 0.2697, 0.125, 0.2697, 0.125, 0.34, 0.1875, 0.34, 0.1875, 0.2697, 0.1875, 0.2697, 0.1875, 0.34, 0.25, 0.34, 0.25, 0.2697, 0.25, 0.2697, 0.25, 0.34, 0.3125, 0.34, 0.3125, 0.2697, 0.3125, 0.2697, 0.3125, 0.34, 0.375, 0.34, 0.375, 0.2697, 0.375, 0.2697, 0.375, 0.34, 0.4375, 0.34, 0.4375, 0.2697, 0.4375, 0.2697, 0.4375, 0.34, 0.5, 0.34, 0.5, 0.2697, 0.5, 0.2697, 0.5, 0.34, 0.5625, 0.34, 0.5625, 0.2697, 0.5625, 0.2697, 0.5625, 0.34, 0.625, 0.34, 0.625, 0.2697, 0.625, 0.2697, 0.625, 0.34, 0.6875, 0.34, 0.6875, 0.2697, 0.6875, 0.2697, 0.6875, 0.34, 0.75, 0.34, 0.75, 0.2697, 0.75, 0.2697, 0.75, 0.34, 0.8125, 0.34, 0.8125, 0.2697, 0.8125, 0.2697, 0.8125, 0.34, 0.875, 0.34, 0.875, 0.2697, 0.875, 0.2697, 0.875, 0.34, 0.9375, 0.34, 0.9375, 0.2697, 0.9375, 0.2697, 0.9375, 0.34, 1.0, 0.34, 1.0, 0.2697, 0.0, 0.34, 0.0, 0.3899, 0.0625, 0.3899, 0.0625, 0.34, 0.0625, 0.34, 0.0625, 0.3899, 0.125, 0.3899, 0.125, 0.34, 0.125, 0.34, 0.125, 0.3899, 0.1875, 0.3899, 0.1875, 0.34, 0.1875, 0.34, 0.1875, 0.3899, 0.25, 0.3899, 0.25, 0.34, 0.25, 0.34, 0.25, 0.3899, 0.3125, 0.3899, 0.3125, 0.34, 0.3125, 0.34, 0.3125, 0.3899, 0.375, 0.3899, 0.375, 0.34, 0.375, 0.34, 0.375, 0.3899, 0.4375, 0.3899, 0.4375, 0.34, 0.4375, 0.34, 0.4375, 0.3899, 0.5, 0.3899, 0.5, 0.34, 0.5, 0.34, 0.5, 0.3899, 0.5625, 0.3899, 0.5625, 0.34, 0.5625, 0.34, 0.5625, 0.3899, 0.625, 0.3899, 0.625, 0.34, 0.625, 0.34, 0.625, 0.3899, 0.6875, 0.3899, 0.6875, 0.34, 0.6875, 0.34, 0.6875, 0.3899, 0.75, 0.3899, 0.75, 0.34, 0.75, 0.34, 0.75, 0.3899, 0.8125, 0.3899, 0.8125, 0.34, 0.8125, 0.34, 0.8125, 0.3899, 0.875, 0.3899, 0.875, 0.34, 0.875, 0.34, 0.875, 0.3899, 0.9375, 0.3899, 0.9375, 0.34, 0.9375, 0.34, 0.9375, 0.3899, 1.0, 0.3899, 1.0, 0.34, 0.0, 0.3899, 0.0, 0.4632, 0.0625, 0.4632, 0.0625, 0.3899, 0.0625, 0.3899, 0.0625, 0.4632, 0.125, 0.4632, 0.125, 0.3899, 0.125, 0.3899, 0.125, 0.4632, 0.1875, 0.4632, 0.1875, 0.3899, 0.1875, 0.3899, 0.1875, 0.4632, 0.25, 0.4632, 0.25, 0.3899, 0.25, 0.3899, 0.25, 0.4632, 0.3125, 0.4632, 0.3125, 0.3899, 0.3125, 0.3899, 0.3125, 0.4632, 0.375, 0.4632, 0.375, 0.3899, 0.375, 0.3899, 0.375, 0.4632, 0.4375, 0.4632, 0.4375, 0.3899, 0.4375, 0.3899, 0.4375, 0.4632, 0.5, 0.4632, 0.5, 0.3899, 0.5, 0.3899, 0.5, 0.4632, 0.5625, 0.4632, 0.5625, 0.3899, 0.5625, 0.3899, 0.5625, 0.4632, 0.625, 0.4632, 0.625, 0.3899, 0.625, 0.3899, 0.625, 0.4632, 0.6875, 0.4632, 0.6875, 0.3899, 0.6875, 0.3899, 0.6875, 0.4632, 0.75, 0.4632, 0.75, 0.3899, 0.75, 0.3899, 0.75, 0.4632, 0.8125, 0.4632, 0.8125, 0.3899, 0.8125, 0.3899, 0.8125, 0.4632, 0.875, 0.4632, 0.875, 0.3899, 0.875, 0.3899, 0.875, 0.4632, 0.9375, 0.4632, 0.9375, 0.3899, 0.9375, 0.3899, 0.9375, 0.4632, 1.0, 0.4632, 1.0, 0.3899, 0.0, 0.4632, 0.0, 0.5247, 0.0625, 0.5247, 0.0625, 0.4632, 0.0625, 0.4632, 0.0625, 0.5247, 0.125, 0.5247, 0.125, 0.4632, 0.125, 0.4632, 0.125, 0.5247, 0.1875, 0.5247, 0.1875, 0.4632, 0.1875, 0.4632, 0.1875, 0.5247, 0.25, 0.5247, 0.25, 0.4632, 0.25, 0.4632, 0.25, 0.5247, 0.3125, 0.5247, 0.3125, 0.4632, 0.3125, 0.4632, 0.3125, 0.5247, 0.375, 0.5247, 0.375, 0.4632, 0.375, 0.4632, 0.375, 0.5247, 0.4375, 0.5247, 0.4375, 0.4632, 0.4375, 0.4632, 0.4375, 0.5247, 0.5, 0.5247, 0.5, 0.4632, 0.5, 0.4632, 0.5, 0.5247, 0.5625, 0.5247, 0.5625, 0.4632, 0.5625, 0.4632, 0.5625, 0.5247, 0.625, 0.5247, 0.625, 0.4632, 0.625, 0.4632, 0.625, 0.5247, 0.6875, 0.5247, 0.6875, 0.4632, 0.6875, 0.4632, 0.6875, 0.5247, 0.75, 0.5247, 0.75, 0.4632, 0.75, 0.4632, 0.75, 0.5247, 0.8125, 0.5247, 0.8125, 0.4632, 0.8125, 0.4632, 0.8125, 0.5247, 0.875, 0.5247, 0.875, 0.4632, 0.875, 0.4632, 0.875, 0.5247, 0.9375, 0.5247, 0.9375, 0.4632, 0.9375, 0.4632, 0.9375, 0.5247, 1.0, 0.5247, 1.0, 0.4632, 0.0, 0.5247, 0.0, 0.6185, 0.0625, 0.6185, 0.0625, 0.5247, 0.0625, 0.5247, 0.0625, 0.6185, 0.125, 0.6185, 0.125, 0.5247, 0.125, 0.5247, 0.125, 0.6185, 0.1875, 0.6185, 0.1875, 0.5247, 0.1875, 0.5247, 0.1875, 0.6185, 0.25, 0.6185, 0.25, 0.5247, 0.25, 0.5247, 0.25, 0.6185, 0.3125, 0.6185, 0.3125, 0.5247, 0.3125, 0.5247, 0.3125, 0.6185, 0.375, 0.6185, 0.375, 0.5247, 0.375, 0.5247, 0.375, 0.6185, 0.4375, 0.6185, 0.4375, 0.5247, 0.4375, 0.5247, 0.4375, 0.6185, 0.5, 0.6185, 0.5, 0.5247, 0.5, 0.5247, 0.5, 0.6185, 0.5625, 0.6185, 0.5625, 0.5247, 0.5625, 0.5247, 0.5625, 0.6185, 0.625, 0.6185, 0.625, 0.5247, 0.625, 0.5247, 0.625, 0.6185, 0.6875, 0.6185, 0.6875, 0.5247, 0.6875, 0.5247, 0.6875, 0.6185, 0.75, 0.6185, 0.75, 0.5247, 0.75, 0.5247, 0.75, 0.6185, 0.8125, 0.6185, 0.8125, 0.5247, 0.8125, 0.5247, 0.8125, 0.6185, 0.875, 0.6185, 0.875, 0.5247, 0.875, 0.5247, 0.875, 0.6185, 0.9375, 0.6185, 0.9375, 0.5247, 0.9375, 0.5247, 0.9375, 0.6185, 1.0, 0.6185, 1.0, 0.5247, 0.0, 0.6185, 0.0, 0.6654, 0.0625, 0.6654, 0.0625, 0.6185, 0.0625, 0.6185, 0.0625, 0.6654, 0.125, 0.6654, 0.125, 0.6185, 0.125, 0.6185, 0.125, 0.6654, 0.1875, 0.6654, 0.1875, 0.6185, 0.1875, 0.6185, 0.1875, 0.6654, 0.25, 0.6654, 0.25, 0.6185, 0.25, 0.6185, 0.25, 0.6654, 0.3125, 0.6654, 0.3125, 0.6185, 0.3125, 0.6185, 0.3125, 0.6654, 0.375, 0.6654, 0.375, 0.6185, 0.375, 0.6185, 0.375, 0.6654, 0.4375, 0.6654, 0.4375, 0.6185, 0.4375, 0.6185, 0.4375, 0.6654, 0.5, 0.6654, 0.5, 0.6185, 0.5, 0.6185, 0.5, 0.6654, 0.5625, 0.6654, 0.5625, 0.6185, 0.5625, 0.6185, 0.5625, 0.6654, 0.625, 0.6654, 0.625, 0.6185, 0.625, 0.6185, 0.625, 0.6654, 0.6875, 0.6654, 0.6875, 0.6185, 0.6875, 0.6185, 0.6875, 0.6654, 0.75, 0.6654, 0.75, 0.6185, 0.75, 0.6185, 0.75, 0.6654, 0.8125, 0.6654, 0.8125, 0.6185, 0.8125, 0.6185, 0.8125, 0.6654, 0.875, 0.6654, 0.875, 0.6185, 0.875, 0.6185, 0.875, 0.6654, 0.9375, 0.6654, 0.9375, 0.6185, 0.9375, 0.6185, 0.9375, 0.6654, 1.0, 0.6654, 1.0, 0.6185, 0.0, 0.6654, 0.0, 0.7123, 0.0625, 0.7123, 0.0625, 0.6654, 0.0625, 0.6654, 0.0625, 0.7123, 0.125, 0.7123, 0.125, 0.6654, 0.125, 0.6654, 0.125, 0.7123, 0.1875, 0.7123, 0.1875, 0.6654, 0.1875, 0.6654, 0.1875, 0.7123, 0.25, 0.7123, 0.25, 0.6654, 0.25, 0.6654, 0.25, 0.7123, 0.3125, 0.7123, 0.3125, 0.6654, 0.3125, 0.6654, 0.3125, 0.7123, 0.375, 0.7123, 0.375, 0.6654, 0.375, 0.6654, 0.375, 0.7123, 0.4375, 0.7123, 0.4375, 0.6654, 0.4375, 0.6654, 0.4375, 0.7123, 0.5, 0.7123, 0.5, 0.6654, 0.5, 0.6654, 0.5, 0.7123, 0.5625, 0.7123, 0.5625, 0.6654, 0.5625, 0.6654, 0.5625, 0.7123, 0.625, 0.7123, 0.625, 0.6654, 0.625, 0.6654, 0.625, 0.7123, 0.6875, 0.7123, 0.6875, 0.6654, 0.6875, 0.6654, 0.6875, 0.7123, 0.75, 0.7123, 0.75, 0.6654, 0.75, 0.6654, 0.75, 0.7123, 0.8125, 0.7123, 0.8125, 0.6654, 0.8125, 0.6654, 0.8125, 0.7123, 0.875, 0.7123, 0.875, 0.6654, 0.875, 0.6654, 0.875, 0.7123, 0.9375, 0.7123, 0.9375, 0.6654, 0.9375, 0.6654, 0.9375, 0.7123, 1.0, 0.7123, 1.0, 0.6654, 0.0, 0.7123, 0.0, 0.8091, 0.0625, 0.8091, 0.0625, 0.7123, 0.0625, 0.7123, 0.0625, 0.8091, 0.125, 0.8091, 0.125, 0.7123, 0.125, 0.7123, 0.125, 0.8091, 0.1875, 0.8091, 0.1875, 0.7123, 0.1875, 0.7123, 0.1875, 0.8091, 0.25, 0.8091, 0.25, 0.7123, 0.25, 0.7123, 0.25, 0.8091, 0.3125, 0.8091, 0.3125, 0.7123, 0.3125, 0.7123, 0.3125, 0.8091, 0.375, 0.8091, 0.375, 0.7123, 0.375, 0.7123, 0.375, 0.8091, 0.4375, 0.8091, 0.4375, 0.7123, 0.4375, 0.7123, 0.4375, 0.8091, 0.5, 0.8091, 0.5, 0.7123, 0.5, 0.7123, 0.5, 0.8091, 0.5625, 0.8091, 0.5625, 0.7123, 0.5625, 0.7123, 0.5625, 0.8091, 0.625, 0.8091, 0.625, 0.7123, 0.625, 0.7123, 0.625, 0.8091, 0.6875, 0.8091, 0.6875, 0.7123, 0.6875, 0.7123, 0.6875, 0.8091, 0.75, 0.8091, 0.75, 0.7123, 0.75, 0.7123, 0.75, 0.8091, 0.8125, 0.8091, 0.8125, 0.7123, 0.8125, 0.7123, 0.8125, 0.8091, 0.875, 0.8091, 0.875, 0.7123, 0.875, 0.7123, 0.875, 0.8091, 0.9375, 0.8091, 0.9375, 0.7123, 0.9375, 0.7123, 0.9375, 0.8091, 1.0, 0.8091, 1.0, 0.7123, 0.0, 0.8091, 0.0, 0.9175, 0.0625, 0.9175, 0.0625, 0.8091, 0.0625, 0.8091, 0.0625, 0.9175, 0.125, 0.9175, 0.125, 0.8091, 0.125, 0.8091, 0.125, 0.9175, 0.1875, 0.9175, 0.1875, 0.8091, 0.1875, 0.8091, 0.1875, 0.9175, 0.25, 0.9175, 0.25, 0.8091, 0.25, 0.8091, 0.25, 0.9175, 0.3125, 0.9175, 0.3125, 0.8091, 0.3125, 0.8091, 0.3125, 0.9175, 0.375, 0.9175, 0.375, 0.8091, 0.375, 0.8091, 0.375, 0.9175, 0.4375, 0.9175, 0.4375, 0.8091, 0.4375, 0.8091, 0.4375, 0.9175, 0.5, 0.9175, 0.5, 0.8091, 0.5, 0.8091, 0.5, 0.9175, 0.5625, 0.9175, 0.5625, 0.8091, 0.5625, 0.8091, 0.5625, 0.9175, 0.625, 0.9175, 0.625, 0.8091, 0.625, 0.8091, 0.625, 0.9175, 0.6875, 0.9175, 0.6875, 0.8091, 0.6875, 0.8091, 0.6875, 0.9175, 0.75, 0.9175, 0.75, 0.8091, 0.75, 0.8091, 0.75, 0.9175, 0.8125, 0.9175, 0.8125, 0.8091, 0.8125, 0.8091, 0.8125, 0.9175, 0.875, 0.9175, 0.875, 0.8091, 0.875, 0.8091, 0.875, 0.9175, 0.9375, 0.9175, 0.9375, 0.8091, 0.9375, 0.8091, 0.9375, 0.9175, 1.0, 0.9175, 1.0, 0.8091, 0.0, 0.9175, 0.0, 1.029, 0.0625, 1.029, 0.0625, 0.9175, 0.0625, 0.9175, 0.0625, 1.029, 0.125, 1.029, 0.125, 0.9175, 0.125, 0.9175, 0.125, 1.029, 0.1875, 1.029, 0.1875, 0.9175, 0.1875, 0.9175, 0.1875, 1.029, 0.25, 1.029, 0.25, 0.9175, 0.25, 0.9175, 0.25, 1.029, 0.3125, 1.029, 0.3125, 0.9175, 0.3125, 0.9175, 0.3125, 1.029, 0.375, 1.029, 0.375, 0.9175, 0.375, 0.9175, 0.375, 1.029, 0.4375, 1.029, 0.4375, 0.9175, 0.4375, 0.9175, 0.4375, 1.029, 0.5, 1.029, 0.5, 0.9175, 0.5, 0.9175, 0.5, 1.029, 0.5625, 1.029, 0.5625, 0.9175, 0.5625, 0.9175, 0.5625, 1.029, 0.625, 1.029, 0.625, 0.9175, 0.625, 0.9175, 0.625, 1.029, 0.6875, 1.029, 0.6875, 0.9175, 0.6875, 0.9175, 0.6875, 1.029, 0.75, 1.029, 0.75, 0.9175, 0.75, 0.9175, 0.75, 1.029, 0.8125, 1.029, 0.8125, 0.9175, 0.8125, 0.9175, 0.8125, 1.029, 0.875, 1.029, 0.875, 0.9175, 0.875, 0.9175, 0.875, 1.029, 0.9375, 1.029, 0.9375, 0.9175, 0.9375, 0.9175, 0.9375, 1.029, 1.0, 1.029, 1.0, 0.9175, 0.0, 1.029, 0.0, 1.161, 0.0625, 1.161, 0.0625, 1.029, 0.0625, 1.029, 0.0625, 1.161, 0.125, 1.161, 0.125, 1.029, 0.125, 1.029, 0.125, 1.161, 0.1875, 1.161, 0.1875, 1.029, 0.1875, 1.029, 0.1875, 1.161, 0.25, 1.161, 0.25, 1.029, 0.25, 1.029, 0.25, 1.161, 0.3125, 1.161, 0.3125, 1.029, 0.3125, 1.029, 0.3125, 1.161, 0.375, 1.161, 0.375, 1.029, 0.375, 1.029, 0.375, 1.161, 0.4375, 1.161, 0.4375, 1.029, 0.4375, 1.029, 0.4375, 1.161, 0.5, 1.161, 0.5, 1.029, 0.5, 1.029, 0.5, 1.161, 0.5625, 1.161, 0.5625, 1.029, 0.5625, 1.029, 0.5625, 1.161, 0.625, 1.161, 0.625, 1.029, 0.625, 1.029, 0.625, 1.161, 0.6875, 1.161, 0.6875, 1.029, 0.6875, 1.029, 0.6875, 1.161, 0.75, 1.161, 0.75, 1.029, 0.75, 1.029, 0.75, 1.161, 0.8125, 1.161, 0.8125, 1.029, 0.8125, 1.029, 0.8125, 1.161, 0.875, 1.161, 0.875, 1.029, 0.875, 1.029, 0.875, 1.161, 0.9375, 1.161, 0.9375, 1.029, 0.9375, 1.029, 0.9375, 1.161, 1.0, 1.161, 1.0, 1.029, 0.0, 1.161, 0.0, 1.272, 0.0625, 1.272, 0.0625, 1.161, 0.0625, 1.161, 0.0625, 1.272, 0.125, 1.272, 0.125, 1.161, 0.125, 1.161, 0.125, 1.272, 0.1875, 1.272, 0.1875, 1.161, 0.1875, 1.161, 0.1875, 1.272, 0.25, 1.272, 0.25, 1.161, 0.25, 1.161, 0.25, 1.272, 0.3125, 1.272, 0.3125, 1.161, 0.3125, 1.161, 0.3125, 1.272, 0.375, 1.272, 0.375, 1.161, 0.375, 1.161, 0.375, 1.272, 0.4375, 1.272, 0.4375, 1.161, 0.4375, 1.161, 0.4375, 1.272, 0.5, 1.272, 0.5, 1.161, 0.5, 1.161, 0.5, 1.272, 0.5625, 1.272, 0.5625, 1.161, 0.5625, 1.161, 0.5625, 1.272, 0.625, 1.272, 0.625, 1.161, 0.625, 1.161, 0.625, 1.272, 0.6875, 1.272, 0.6875, 1.161, 0.6875, 1.161, 0.6875, 1.272, 0.75, 1.272, 0.75, 1.161, 0.75, 1.161, 0.75, 1.272, 0.8125, 1.272, 0.8125, 1.161, 0.8125, 1.161, 0.8125, 1.272, 0.875, 1.272, 0.875, 1.161, 0.875, 1.161, 0.875, 1.272, 0.9375, 1.272, 0.9375, 1.161, 0.9375, 1.161, 0.9375, 1.272, 1.0, 1.272, 1.0, 1.161, 0.0, 1.272, 0.0, 1.325, 0.0625, 1.325, 0.0625, 1.272, 0.0625, 1.272, 0.0625, 1.325, 0.125, 1.325, 0.125, 1.272, 0.125, 1.272, 0.125, 1.325, 0.1875, 1.325, 0.1875, 1.272, 0.1875, 1.272, 0.1875, 1.325, 0.25, 1.325, 0.25, 1.272, 0.25, 1.272, 0.25, 1.325, 0.3125, 1.325, 0.3125, 1.272, 0.3125, 1.272, 0.3125, 1.325, 0.375, 1.325, 0.375, 1.272, 0.375, 1.272, 0.375, 1.325, 0.4375, 1.325, 0.4375, 1.272, 0.4375, 1.272, 0.4375, 1.325, 0.5, 1.325, 0.5, 1.272, 0.5, 1.272, 0.5, 1.325, 0.5625, 1.325, 0.5625, 1.272, 0.5625, 1.272, 0.5625, 1.325, 0.625, 1.325, 0.625, 1.272, 0.625, 1.272, 0.625, 1.325, 0.6875, 1.325, 0.6875, 1.272, 0.6875, 1.272, 0.6875, 1.325, 0.75, 1.325, 0.75, 1.272, 0.75, 1.272, 0.75, 1.325, 0.8125, 1.325, 0.8125, 1.272, 0.8125, 1.272, 0.8125, 1.325, 0.875, 1.325, 0.875, 1.272, 0.875, 1.272, 0.875, 1.325, 0.9375, 1.325, 0.9375, 1.272, 0.9375, 1.272, 0.9375, 1.325, 1.0, 1.325, 1.0, 1.272, 0.0, 1.325, 0.0, 1.369, 0.0625, 1.369, 0.0625, 1.325, 0.0625, 1.325, 0.0625, 1.369, 0.125, 1.369, 0.125, 1.325, 0.125, 1.325, 0.125, 1.369, 0.1875, 1.369, 0.1875, 1.325, 0.1875, 1.325, 0.1875, 1.369, 0.25, 1.369, 0.25, 1.325, 0.25, 1.325, 0.25, 1.369, 0.3125, 1.369, 0.3125, 1.325, 0.3125, 1.325, 0.3125, 1.369, 0.375, 1.369, 0.375, 1.325, 0.375, 1.325, 0.375, 1.369, 0.4375, 1.369, 0.4375, 1.325, 0.4375, 1.325, 0.4375, 1.369, 0.5, 1.369, 0.5, 1.325, 0.5, 1.325, 0.5, 1.369, 0.5625, 1.369, 0.5625, 1.325, 0.5625, 1.325, 0.5625, 1.369, 0.625, 1.369, 0.625, 1.325, 0.625, 1.325, 0.625, 1.369, 0.6875, 1.369, 0.6875, 1.325, 0.6875, 1.325, 0.6875, 1.369, 0.75, 1.369, 0.75, 1.325, 0.75, 1.325, 0.75, 1.369, 0.8125, 1.369, 0.8125, 1.325, 0.8125, 1.325, 0.8125, 1.369, 0.875, 1.369, 0.875, 1.325, 0.875, 1.325, 0.875, 1.369, 0.9375, 1.369, 0.9375, 1.325, 0.9375, 1.325, 0.9375, 1.369, 1.0, 1.369, 1.0, 1.325, 0.0, 1.369, 0.0, 1.395, 0.0625, 1.395, 0.0625, 1.369, 0.0625, 1.369, 0.0625, 1.395, 0.125, 1.395, 0.125, 1.369, 0.125, 1.369, 0.125, 1.395, 0.1875, 1.395, 0.1875, 1.369, 0.1875, 1.369, 0.1875, 1.395, 0.25, 1.395, 0.25, 1.369, 0.25, 1.369, 0.25, 1.395, 0.3125, 1.395, 0.3125, 1.369, 0.3125, 1.369, 0.3125, 1.395, 0.375, 1.395, 0.375, 1.369, 0.375, 1.369, 0.375, 1.395, 0.4375, 1.395, 0.4375, 1.369, 0.4375, 1.369, 0.4375, 1.395, 0.5, 1.395, 0.5, 1.369, 0.5, 1.369, 0.5, 1.395, 0.5625, 1.395, 0.5625, 1.369, 0.5625, 1.369, 0.5625, 1.395, 0.625, 1.395, 0.625, 1.369, 0.625, 1.369, 0.625, 1.395, 0.6875, 1.395, 0.6875, 1.369, 0.6875, 1.369, 0.6875, 1.395, 0.75, 1.395, 0.75, 1.369, 0.75, 1.369, 0.75, 1.395, 0.8125, 1.395, 0.8125, 1.369, 0.8125, 1.369, 0.8125, 1.395, 0.875, 1.395, 0.875, 1.369, 0.875, 1.369, 0.875, 1.395, 0.9375, 1.395, 0.9375, 1.369, 0.9375, 1.369, 0.9375, 1.395, 1.0, 1.395, 1.0, 1.369, 0.0, 1.395, 0.0, 1.448, 0.0625, 1.448, 0.0625, 1.395, 0.0625, 1.395, 0.0625, 1.448, 0.125, 1.448, 0.125, 1.395, 0.125, 1.395, 0.125, 1.448, 0.1875, 1.448, 0.1875, 1.395, 0.1875, 1.395, 0.1875, 1.448, 0.25, 1.448, 0.25, 1.395, 0.25, 1.395, 0.25, 1.448, 0.3125, 1.448, 0.3125, 1.395, 0.3125, 1.395, 0.3125, 1.448, 0.375, 1.448, 0.375, 1.395, 0.375, 1.395, 0.375, 1.448, 0.4375, 1.448, 0.4375, 1.395, 0.4375, 1.395, 0.4375, 1.448, 0.5, 1.448, 0.5, 1.395, 0.5, 1.395, 0.5, 1.448, 0.5625, 1.448, 0.5625, 1.395, 0.5625, 1.395, 0.5625, 1.448, 0.625, 1.448, 0.625, 1.395, 0.625, 1.395, 0.625, 1.448, 0.6875, 1.448, 0.6875, 1.395, 0.6875, 1.395, 0.6875, 1.448, 0.75, 1.448, 0.75, 1.395, 0.75, 1.395, 0.75, 1.448, 0.8125, 1.448, 0.8125, 1.395, 0.8125, 1.395, 0.8125, 1.448, 0.875, 1.448, 0.875, 1.395, 0.875, 1.395, 0.875, 1.448, 0.9375, 1.448, 0.9375, 1.395, 0.9375, 1.395, 0.9375, 1.448, 1.0, 1.448, 1.0, 1.395, 0.0, 1.448, 0.0, 1.501, 0.0625, 1.501, 0.0625, 1.448, 0.0625, 1.448, 0.0625, 1.501, 0.125, 1.501, 0.125, 1.448, 0.125, 1.448, 0.125, 1.501, 0.1875, 1.501, 0.1875, 1.448, 0.1875, 1.448, 0.1875, 1.501, 0.25, 1.501, 0.25, 1.448, 0.25, 1.448, 0.25, 1.501, 0.3125, 1.501, 0.3125, 1.448, 0.3125, 1.448, 0.3125, 1.501, 0.375, 1.501, 0.375, 1.448, 0.375, 1.448, 0.375, 1.501, 0.4375, 1.501, 0.4375, 1.448, 0.4375, 1.448, 0.4375, 1.501, 0.5, 1.501, 0.5, 1.448, 0.5, 1.448, 0.5, 1.501, 0.5625, 1.501, 0.5625, 1.448, 0.5625, 1.448, 0.5625, 1.501, 0.625, 1.501, 0.625, 1.448, 0.625, 1.448, 0.625, 1.501, 0.6875, 1.501, 0.6875, 1.448, 0.6875, 1.448, 0.6875, 1.501, 0.75, 1.501, 0.75, 1.448, 0.75, 1.448, 0.75, 1.501, 0.8125, 1.501, 0.8125, 1.448, 0.8125, 1.448, 0.8125, 1.501, 0.875, 1.501, 0.875, 1.448, 0.875, 1.448, 0.875, 1.501, 0.9375, 1.501, 0.9375, 1.448, 0.9375, 1.448, 0.9375, 1.501, 1.0, 1.501, 1.0, 1.448, 0.0, 1.501, 0.0, 1.542, 0.0625, 1.542, 0.0625, 1.501, 0.0625, 1.501, 0.0625, 1.542, 0.125, 1.542, 0.125, 1.501, 0.125, 1.501, 0.125, 1.542, 0.1875, 1.542, 0.1875, 1.501, 0.1875, 1.501, 0.1875, 1.542, 0.25, 1.542, 0.25, 1.501, 0.25, 1.501, 0.25, 1.542, 0.3125, 1.542, 0.3125, 1.501, 0.3125, 1.501, 0.3125, 1.542, 0.375, 1.542, 0.375, 1.501, 0.375, 1.501, 0.375, 1.542, 0.4375, 1.542, 0.4375, 1.501, 0.4375, 1.501, 0.4375, 1.542, 0.5, 1.542, 0.5, 1.501, 0.5, 1.501, 0.5, 1.542, 0.5625, 1.542, 0.5625, 1.501, 0.5625, 1.501, 0.5625, 1.542, 0.625, 1.542, 0.625, 1.501, 0.625, 1.501, 0.625, 1.542, 0.6875, 1.542, 0.6875, 1.501, 0.6875, 1.501, 0.6875, 1.542, 0.75, 1.542, 0.75, 1.501, 0.75, 1.501, 0.75, 1.542, 0.8125, 1.542, 0.8125, 1.501, 0.8125, 1.501, 0.8125, 1.542, 0.875, 1.542, 0.875, 1.501, 0.875, 1.501, 0.875, 1.542, 0.9375, 1.542, 0.9375, 1.501, 0.9375, 1.501, 0.9375, 1.542, 1.0, 1.542, 1.0, 1.501, 0.0, 1.542, 0.0, 1.586, 0.0625, 1.586, 0.0625, 1.542, 0.0625, 1.542, 0.0625, 1.586, 0.125, 1.586, 0.125, 1.542, 0.125, 1.542, 0.125, 1.586, 0.1875, 1.586, 0.1875, 1.542, 0.1875, 1.542, 0.1875, 1.586, 0.25, 1.586, 0.25, 1.542, 0.25, 1.542, 0.25, 1.586, 0.3125, 1.586, 0.3125, 1.542, 0.3125, 1.542, 0.3125, 1.586, 0.375, 1.586, 0.375, 1.542, 0.375, 1.542, 0.375, 1.586, 0.4375, 1.586, 0.4375, 1.542, 0.4375, 1.542, 0.4375, 1.586, 0.5, 1.586, 0.5, 1.542, 0.5, 1.542, 0.5, 1.586, 0.5625, 1.586, 0.5625, 1.542, 0.5625, 1.542, 0.5625, 1.586, 0.625, 1.586, 0.625, 1.542, 0.625, 1.542, 0.625, 1.586, 0.6875, 1.586, 0.6875, 1.542, 0.6875, 1.542, 0.6875, 1.586, 0.75, 1.586, 0.75, 1.542, 0.75, 1.542, 0.75, 1.586, 0.8125, 1.586, 0.8125, 1.542, 0.8125, 1.542, 0.8125, 1.586, 0.875, 1.586, 0.875, 1.542, 0.875, 1.542, 0.875, 1.586, 0.9375, 1.586, 0.9375, 1.542, 0.9375, 1.542, 0.9375, 1.586, 1.0, 1.586, 1.0, 1.542, 0.0, 1.586, 0.0, 1.65, 0.0625, 1.65, 0.0625, 1.586, 0.0625, 1.586, 0.0625, 1.65, 0.125, 1.65, 0.125, 1.586, 0.125, 1.586, 0.125, 1.65, 0.1875, 1.65, 0.1875, 1.586, 0.1875, 1.586, 0.1875, 1.65, 0.25, 1.65, 0.25, 1.586, 0.25, 1.586, 0.25, 1.65, 0.3125, 1.65, 0.3125, 1.586, 0.3125, 1.586, 0.3125, 1.65, 0.375, 1.65, 0.375, 1.586, 0.375, 1.586, 0.375, 1.65, 0.4375, 1.65, 0.4375, 1.586, 0.4375, 1.586, 0.4375, 1.65, 0.5, 1.65, 0.5, 1.586, 0.5, 1.586, 0.5, 1.65, 0.5625, 1.65, 0.5625, 1.586, 0.5625, 1.586, 0.5625, 1.65, 0.625, 1.65, 0.625, 1.586, 0.625, 1.586, 0.625, 1.65, 0.6875, 1.65, 0.6875, 1.586, 0.6875, 1.586, 0.6875, 1.65, 0.75, 1.65, 0.75, 1.586, 0.75, 1.586, 0.75, 1.65, 0.8125, 1.65, 0.8125, 1.586, 0.8125, 1.586, 0.8125, 1.65, 0.875, 1.65, 0.875, 1.586, 0.875, 1.586, 0.875, 1.65, 0.9375, 1.65, 0.9375, 1.586, 0.9375, 1.586, 0.9375, 1.65, 1.0, 1.65, 1.0, 1.586, 0.0, 1.65, 0.0, 1.697, 0.0625, 1.697, 0.0625, 1.65, 0.0625, 1.65, 0.0625, 1.697, 0.125, 1.697, 0.125, 1.65, 0.125, 1.65, 0.125, 1.697, 0.1875, 1.697, 0.1875, 1.65, 0.1875, 1.65, 0.1875, 1.697, 0.25, 1.697, 0.25, 1.65, 0.25, 1.65, 0.25, 1.697, 0.3125, 1.697, 0.3125, 1.65, 0.3125, 1.65, 0.3125, 1.697, 0.375, 1.697, 0.375, 1.65, 0.375, 1.65, 0.375, 1.697, 0.4375, 1.697, 0.4375, 1.65, 0.4375, 1.65, 0.4375, 1.697, 0.5, 1.697, 0.5, 1.65, 0.5, 1.65, 0.5, 1.697, 0.5625, 1.697, 0.5625, 1.65, 0.5625, 1.65, 0.5625, 1.697, 0.625, 1.697, 0.625, 1.65, 0.625, 1.65, 0.625, 1.697, 0.6875, 1.697, 0.6875, 1.65, 0.6875, 1.65, 0.6875, 1.697, 0.75, 1.697, 0.75, 1.65, 0.75, 1.65, 0.75, 1.697, 0.8125, 1.697, 0.8125, 1.65, 0.8125, 1.65, 0.8125, 1.697, 0.875, 1.697, 0.875, 1.65, 0.875, 1.65, 0.875, 1.697, 0.9375, 1.697, 0.9375, 1.65, 0.9375, 1.65, 0.9375, 1.697, 1.0, 1.697, 1.0, 1.65, 0.0, 1.697, 0.0, 1.759, 0.0625, 1.759, 0.0625, 1.697, 0.0625, 1.697, 0.0625, 1.759, 0.125, 1.759, 0.125, 1.697, 0.125, 1.697, 0.125, 1.759, 0.1875, 1.759, 0.1875, 1.697, 0.1875, 1.697, 0.1875, 1.759, 0.25, 1.759, 0.25, 1.697, 0.25, 1.697, 0.25, 1.759, 0.3125, 1.759, 0.3125, 1.697, 0.3125, 1.697, 0.3125, 1.759, 0.375, 1.759, 0.375, 1.697, 0.375, 1.697, 0.375, 1.759, 0.4375, 1.759, 0.4375, 1.697, 0.4375, 1.697, 0.4375, 1.759, 0.5, 1.759, 0.5, 1.697, 0.5, 1.697, 0.5, 1.759, 0.5625, 1.759, 0.5625, 1.697, 0.5625, 1.697, 0.5625, 1.759, 0.625, 1.759, 0.625, 1.697, 0.625, 1.697, 0.625, 1.759, 0.6875, 1.759, 0.6875, 1.697, 0.6875, 1.697, 0.6875, 1.759, 0.75, 1.759, 0.75, 1.697, 0.75, 1.697, 0.75, 1.759, 0.8125, 1.759, 0.8125, 1.697, 0.8125, 1.697, 0.8125, 1.759, 0.875, 1.759, 0.875, 1.697, 0.875, 1.697, 0.875, 1.759, 0.9375, 1.759, 0.9375, 1.697, 0.9375, 1.697, 0.9375, 1.759, 1.0, 1.759, 1.0, 1.697, 0.0, 1.759, 0.0, 1.847, 0.0625, 1.847, 0.0625, 1.759, 0.0625, 1.759, 0.0625, 1.847, 0.125, 1.847, 0.125, 1.759, 0.125, 1.759, 0.125, 1.847, 0.1875, 1.847, 0.1875, 1.759, 0.1875, 1.759, 0.1875, 1.847, 0.25, 1.847, 0.25, 1.759, 0.25, 1.759, 0.25, 1.847, 0.3125, 1.847, 0.3125, 1.759, 0.3125, 1.759, 0.3125, 1.847, 0.375, 1.847, 0.375, 1.759, 0.375, 1.759, 0.375, 1.847, 0.4375, 1.847, 0.4375, 1.759, 0.4375, 1.759, 0.4375, 1.847, 0.5, 1.847, 0.5, 1.759, 0.5, 1.759, 0.5, 1.847, 0.5625, 1.847, 0.5625, 1.759, 0.5625, 1.759, 0.5625, 1.847, 0.625, 1.847, 0.625, 1.759, 0.625, 1.759, 0.625, 1.847, 0.6875, 1.847, 0.6875, 1.759, 0.6875, 1.759, 0.6875, 1.847, 0.75, 1.847, 0.75, 1.759, 0.75, 1.759, 0.75, 1.847, 0.8125, 1.847, 0.8125, 1.759, 0.8125, 1.759, 0.8125, 1.847, 0.875, 1.847, 0.875, 1.759, 0.875, 1.759, 0.875, 1.847, 0.9375, 1.847, 0.9375, 1.759, 0.9375, 1.759, 0.9375, 1.847, 1.0, 1.847, 1.0, 1.759, 0.0, 1.847, 0.0, 1.938, 0.0625, 1.938, 0.0625, 1.847, 0.0625, 1.847, 0.0625, 1.938, 0.125, 1.938, 0.125, 1.847, 0.125, 1.847, 0.125, 1.938, 0.1875, 1.938, 0.1875, 1.847, 0.1875, 1.847, 0.1875, 1.938, 0.25, 1.938, 0.25, 1.847, 0.25, 1.847, 0.25, 1.938, 0.3125, 1.938, 0.3125, 1.847, 0.3125, 1.847, 0.3125, 1.938, 0.375, 1.938, 0.375, 1.847, 0.375, 1.847, 0.375, 1.938, 0.4375, 1.938, 0.4375, 1.847, 0.4375, 1.847, 0.4375, 1.938, 0.5, 1.938, 0.5, 1.847, 0.5, 1.847, 0.5, 1.938, 0.5625, 1.938, 0.5625, 1.847, 0.5625, 1.847, 0.5625, 1.938, 0.625, 1.938, 0.625, 1.847, 0.625, 1.847, 0.625, 1.938, 0.6875, 1.938, 0.6875, 1.847, 0.6875, 1.847, 0.6875, 1.938, 0.75, 1.938, 0.75, 1.847, 0.75, 1.847, 0.75, 1.938, 0.8125, 1.938, 0.8125, 1.847, 0.8125, 1.847, 0.8125, 1.938, 0.875, 1.938, 0.875, 1.847, 0.875, 1.847, 0.875, 1.938, 0.9375, 1.938, 0.9375, 1.847, 0.9375, 1.847, 0.9375, 1.938, 1.0, 1.938, 1.0, 1.847, 0.0, 1.938, 0.0, 2.04, 0.0625, 2.04, 0.0625, 1.938, 0.0625, 1.938, 0.0625, 2.04, 0.125, 2.04, 0.125, 1.938, 0.125, 1.938, 0.125, 2.04, 0.1875, 2.04, 0.1875, 1.938, 0.1875, 1.938, 0.1875, 2.04, 0.25, 2.04, 0.25, 1.938, 0.25, 1.938, 0.25, 2.04, 0.3125, 2.04, 0.3125, 1.938, 0.3125, 1.938, 0.3125, 2.04, 0.375, 2.04, 0.375, 1.938, 0.375, 1.938, 0.375, 2.04, 0.4375, 2.04, 0.4375, 1.938, 0.4375, 1.938, 0.4375, 2.04, 0.5, 2.04, 0.5, 1.938, 0.5, 1.938, 0.5, 2.04, 0.5625, 2.04, 0.5625, 1.938, 0.5625, 1.938, 0.5625, 2.04, 0.625, 2.04, 0.625, 1.938, 0.625, 1.938, 0.625, 2.04, 0.6875, 2.04, 0.6875, 1.938, 0.6875, 1.938, 0.6875, 2.04, 0.75, 2.04, 0.75, 1.938, 0.75, 1.938, 0.75, 2.04, 0.8125, 2.04, 0.8125, 1.938, 0.8125, 1.938, 0.8125, 2.04, 0.875, 2.04, 0.875, 1.938, 0.875, 1.938, 0.875, 2.04, 0.9375, 2.04, 0.9375, 1.938, 0.9375, 1.938, 0.9375, 2.04, 1.0, 2.04, 1.0, 1.938, 0.0, 2.04, 0.0, 2.137, 0.0625, 2.137, 0.0625, 2.04, 0.0625, 2.04, 0.0625, 2.137, 0.125, 2.137, 0.125, 2.04, 0.125, 2.04, 0.125, 2.137, 0.1875, 2.137, 0.1875, 2.04, 0.1875, 2.04, 0.1875, 2.137, 0.25, 2.137, 0.25, 2.04, 0.25, 2.04, 0.25, 2.137, 0.3125, 2.137, 0.3125, 2.04, 0.3125, 2.04, 0.3125, 2.137, 0.375, 2.137, 0.375, 2.04, 0.375, 2.04, 0.375, 2.137, 0.4375, 2.137, 0.4375, 2.04, 0.4375, 2.04, 0.4375, 2.137, 0.5, 2.137, 0.5, 2.04, 0.5, 2.04, 0.5, 2.137, 0.5625, 2.137, 0.5625, 2.04, 0.5625, 2.04, 0.5625, 2.137, 0.625, 2.137, 0.625, 2.04, 0.625, 2.04, 0.625, 2.137, 0.6875, 2.137, 0.6875, 2.04, 0.6875, 2.04, 0.6875, 2.137, 0.75, 2.137, 0.75, 2.04, 0.75, 2.04, 0.75, 2.137, 0.8125, 2.137, 0.8125, 2.04, 0.8125, 2.04, 0.8125, 2.137, 0.875, 2.137, 0.875, 2.04, 0.875, 2.04, 0.875, 2.137, 0.9375, 2.137, 0.9375, 2.04, 0.9375, 2.04, 0.9375, 2.137, 1.0, 2.137, 1.0, 2.04, 0.0, 2.137, 0.0, 2.222, 0.0625, 2.222, 0.0625, 2.137, 0.0625, 2.137, 0.0625, 2.222, 0.125, 2.222, 0.125, 2.137, 0.125, 2.137, 0.125, 2.222, 0.1875, 2.222, 0.1875, 2.137, 0.1875, 2.137, 0.1875, 2.222, 0.25, 2.222, 0.25, 2.137, 0.25, 2.137, 0.25, 2.222, 0.3125, 2.222, 0.3125, 2.137, 0.3125, 2.137, 0.3125, 2.222, 0.375, 2.222, 0.375, 2.137, 0.375, 2.137, 0.375, 2.222, 0.4375, 2.222, 0.4375, 2.137, 0.4375, 2.137, 0.4375, 2.222, 0.5, 2.222, 0.5, 2.137, 0.5, 2.137, 0.5, 2.222, 0.5625, 2.222, 0.5625, 2.137, 0.5625, 2.137, 0.5625, 2.222, 0.625, 2.222, 0.625, 2.137, 0.625, 2.137, 0.625, 2.222, 0.6875, 2.222, 0.6875, 2.137, 0.6875, 2.137, 0.6875, 2.222, 0.75, 2.222, 0.75, 2.137, 0.75, 2.137, 0.75, 2.222, 0.8125, 2.222, 0.8125, 2.137, 0.8125, 2.137, 0.8125, 2.222, 0.875, 2.222, 0.875, 2.137, 0.875, 2.137, 0.875, 2.222, 0.9375, 2.222, 0.9375, 2.137, 0.9375, 2.137, 0.9375, 2.222, 1.0, 2.222, 1.0, 2.137, 0.0, 2.222, 0.0, 2.281, 0.0625, 2.281, 0.0625, 2.222, 0.0625, 2.222, 0.0625, 2.281, 0.125, 2.281, 0.125, 2.222, 0.125, 2.222, 0.125, 2.281, 0.1875, 2.281, 0.1875, 2.222, 0.1875, 2.222, 0.1875, 2.281, 0.25, 2.281, 0.25, 2.222, 0.25, 2.222, 0.25, 2.281, 0.3125, 2.281, 0.3125, 2.222, 0.3125, 2.222, 0.3125, 2.281, 0.375, 2.281, 0.375, 2.222, 0.375, 2.222, 0.375, 2.281, 0.4375, 2.281, 0.4375, 2.222, 0.4375, 2.222, 0.4375, 2.281, 0.5, 2.281, 0.5, 2.222, 0.5, 2.222, 0.5, 2.281, 0.5625, 2.281, 0.5625, 2.222, 0.5625, 2.222, 0.5625, 2.281, 0.625, 2.281, 0.625, 2.222, 0.625, 2.222, 0.625, 2.281, 0.6875, 2.281, 0.6875, 2.222, 0.6875, 2.222, 0.6875, 2.281, 0.75, 2.281, 0.75, 2.222, 0.75, 2.222, 0.75, 2.281, 0.8125, 2.281, 0.8125, 2.222, 0.8125, 2.222, 0.8125, 2.281, 0.875, 2.281, 0.875, 2.222, 0.875, 2.222, 0.875, 2.281, 0.9375, 2.281, 0.9375, 2.222, 0.9375, 2.222, 0.9375, 2.281, 1.0, 2.281, 1.0, 2.222, 0.0, 2.281, 0.0, 2.345, 0.0625, 2.345, 0.0625, 2.281, 0.0625, 2.281, 0.0625, 2.345, 0.125, 2.345, 0.125, 2.281, 0.125, 2.281, 0.125, 2.345, 0.1875, 2.345, 0.1875, 2.281, 0.1875, 2.281, 0.1875, 2.345, 0.25, 2.345, 0.25, 2.281, 0.25, 2.281, 0.25, 2.345, 0.3125, 2.345, 0.3125, 2.281, 0.3125, 2.281, 0.3125, 2.345, 0.375, 2.345, 0.375, 2.281, 0.375, 2.281, 0.375, 2.345, 0.4375, 2.345, 0.4375, 2.281, 0.4375, 2.281, 0.4375, 2.345, 0.5, 2.345, 0.5, 2.281, 0.5, 2.281, 0.5, 2.345, 0.5625, 2.345, 0.5625, 2.281, 0.5625, 2.281, 0.5625, 2.345, 0.625, 2.345, 0.625, 2.281, 0.625, 2.281, 0.625, 2.345, 0.6875, 2.345, 0.6875, 2.281, 0.6875, 2.281, 0.6875, 2.345, 0.75, 2.345, 0.75, 2.281, 0.75, 2.281, 0.75, 2.345, 0.8125, 2.345, 0.8125, 2.281, 0.8125, 2.281, 0.8125, 2.345, 0.875, 2.345, 0.875, 2.281, 0.875, 2.281, 0.875, 2.345, 0.9375, 2.345, 0.9375, 2.281, 0.9375, 2.281, 0.9375, 2.345, 1.0, 2.345, 1.0, 2.281, 0.0, 2.345, 0.0, 2.41, 0.0625, 2.41, 0.0625, 2.345, 0.0625, 2.345, 0.0625, 2.41, 0.125, 2.41, 0.125, 2.345, 0.125, 2.345, 0.125, 2.41, 0.1875, 2.41, 0.1875, 2.345, 0.1875, 2.345, 0.1875, 2.41, 0.25, 2.41, 0.25, 2.345, 0.25, 2.345, 0.25, 2.41, 0.3125, 2.41, 0.3125, 2.345, 0.3125, 2.345, 0.3125, 2.41, 0.375, 2.41, 0.375, 2.345, 0.375, 2.345, 0.375, 2.41, 0.4375, 2.41, 0.4375, 2.345, 0.4375, 2.345, 0.4375, 2.41, 0.5, 2.41, 0.5, 2.345, 0.5, 2.345, 0.5, 2.41, 0.5625, 2.41, 0.5625, 2.345, 0.5625, 2.345, 0.5625, 2.41, 0.625, 2.41, 0.625, 2.345, 0.625, 2.345, 0.625, 2.41, 0.6875, 2.41, 0.6875, 2.345, 0.6875, 2.345, 0.6875, 2.41, 0.75, 2.41, 0.75, 2.345, 0.75, 2.345, 0.75, 2.41, 0.8125, 2.41, 0.8125, 2.345, 0.8125, 2.345, 0.8125, 2.41, 0.875, 2.41, 0.875, 2.345, 0.875, 2.345, 0.875, 2.41, 0.9375, 2.41, 0.9375, 2.345, 0.9375, 2.345, 0.9375, 2.41, 1.0, 2.41, 1.0, 2.345, 0.0, 2.41, 0.0, 2.471, 0.0625, 2.471, 0.0625, 2.41, 0.0625, 2.41, 0.0625, 2.471, 0.125, 2.471, 0.125, 2.41, 0.125, 2.41, 0.125, 2.471, 0.1875, 2.471, 0.1875, 2.41, 0.1875, 2.41, 0.1875, 2.471, 0.25, 2.471, 0.25, 2.41, 0.25, 2.41, 0.25, 2.471, 0.3125, 2.471, 0.3125, 2.41, 0.3125, 2.41, 0.3125, 2.471, 0.375, 2.471, 0.375, 2.41, 0.375, 2.41, 0.375, 2.471, 0.4375, 2.471, 0.4375, 2.41, 0.4375, 2.41, 0.4375, 2.471, 0.5, 2.471, 0.5, 2.41, 0.5, 2.41, 0.5, 2.471, 0.5625, 2.471, 0.5625, 2.41, 0.5625, 2.41, 0.5625, 2.471, 0.625, 2.471, 0.625, 2.41, 0.625, 2.41, 0.625, 2.471, 0.6875, 2.471, 0.6875, 2.41, 0.6875, 2.41, 0.6875, 2.471, 0.75, 2.471, 0.75, 2.41, 0.75, 2.41, 0.75, 2.471, 0.8125, 2.471, 0.8125, 2.41, 0.8125, 2.41, 0.8125, 2.471, 0.875, 2.471, 0.875, 2.41, 0.875, 2.41, 0.875, 2.471, 0.9375, 2.471, 0.9375, 2.41, 0.9375, 2.41, 0.9375, 2.471, 1.0, 2.471, 1.0, 2.41, 0.0, 2.471, 0.0, 2.518, 0.0625, 2.518, 0.0625, 2.471, 0.0625, 2.471, 0.0625, 2.518, 0.125, 2.518, 0.125, 2.471, 0.125, 2.471, 0.125, 2.518, 0.1875, 2.518, 0.1875, 2.471, 0.1875, 2.471, 0.1875, 2.518, 0.25, 2.518, 0.25, 2.471, 0.25, 2.471, 0.25, 2.518, 0.3125, 2.518, 0.3125, 2.471, 0.3125, 2.471, 0.3125, 2.518, 0.375, 2.518, 0.375, 2.471, 0.375, 2.471, 0.375, 2.518, 0.4375, 2.518, 0.4375, 2.471, 0.4375, 2.471, 0.4375, 2.518, 0.5, 2.518, 0.5, 2.471, 0.5, 2.471, 0.5, 2.518, 0.5625, 2.518, 0.5625, 2.471, 0.5625, 2.471, 0.5625, 2.518, 0.625, 2.518, 0.625, 2.471, 0.625, 2.471, 0.625, 2.518, 0.6875, 2.518, 0.6875, 2.471, 0.6875, 2.471, 0.6875, 2.518, 0.75, 2.518, 0.75, 2.471, 0.75, 2.471, 0.75, 2.518, 0.8125, 2.518, 0.8125, 2.471, 0.8125, 2.471, 0.8125, 2.518, 0.875, 2.518, 0.875, 2.471, 0.875, 2.471, 0.875, 2.518, 0.9375, 2.518, 0.9375, 2.471, 0.9375, 2.471, 0.9375, 2.518, 1.0, 2.518, 1.0, 2.471, 0.0, 2.518, 0.0, 2.556, 0.0625, 2.556, 0.0625, 2.518, 0.0625, 2.518, 0.0625, 2.556, 0.125, 2.556, 0.125, 2.518, 0.125, 2.518, 0.125, 2.556, 0.1875, 2.556, 0.1875, 2.518, 0.1875, 2.518, 0.1875, 2.556, 0.25, 2.556, 0.25, 2.518, 0.25, 2.518, 0.25, 2.556, 0.3125, 2.556, 0.3125, 2.518, 0.3125, 2.518, 0.3125, 2.556, 0.375, 2.556, 0.375, 2.518, 0.375, 2.518, 0.375, 2.556, 0.4375, 2.556, 0.4375, 2.518, 0.4375, 2.518, 0.4375, 2.556, 0.5, 2.556, 0.5, 2.518, 0.5, 2.518, 0.5, 2.556, 0.5625, 2.556, 0.5625, 2.518, 0.5625, 2.518, 0.5625, 2.556, 0.625, 2.556, 0.625, 2.518, 0.625, 2.518, 0.625, 2.556, 0.6875, 2.556, 0.6875, 2.518, 0.6875, 2.518, 0.6875, 2.556, 0.75, 2.556, 0.75, 2.518, 0.75, 2.518, 0.75, 2.556, 0.8125, 2.556, 0.8125, 2.518, 0.8125, 2.518, 0.8125, 2.556, 0.875, 2.556, 0.875, 2.518, 0.875, 2.518, 0.875, 2.556, 0.9375, 2.556, 0.9375, 2.518, 0.9375, 2.518, 0.9375, 2.556, 1.0, 2.556, 1.0, 2.518, 0.0, 2.556, 0.0, 2.585, 0.0625, 2.585, 0.0625, 2.556, 0.0625, 2.556, 0.0625, 2.585, 0.125, 2.585, 0.125, 2.556, 0.125, 2.556, 0.125, 2.585, 0.1875, 2.585, 0.1875, 2.556, 0.1875, 2.556, 0.1875, 2.585, 0.25, 2.585, 0.25, 2.556, 0.25, 2.556, 0.25, 2.585, 0.3125, 2.585, 0.3125, 2.556, 0.3125, 2.556, 0.3125, 2.585, 0.375, 2.585, 0.375, 2.556, 0.375, 2.556, 0.375, 2.585, 0.4375, 2.585, 0.4375, 2.556, 0.4375, 2.556, 0.4375, 2.585, 0.5, 2.585, 0.5, 2.556, 0.5, 2.556, 0.5, 2.585, 0.5625, 2.585, 0.5625, 2.556, 0.5625, 2.556, 0.5625, 2.585, 0.625, 2.585, 0.625, 2.556, 0.625, 2.556, 0.625, 2.585, 0.6875, 2.585, 0.6875, 2.556, 0.6875, 2.556, 0.6875, 2.585, 0.75, 2.585, 0.75, 2.556, 0.75, 2.556, 0.75, 2.585, 0.8125, 2.585, 0.8125, 2.556, 0.8125, 2.556, 0.8125, 2.585, 0.875, 2.585, 0.875, 2.556, 0.875, 2.556, 0.875, 2.585, 0.9375, 2.585, 0.9375, 2.556, 0.9375, 2.556, 0.9375, 2.585, 1.0, 2.585, 1.0, 2.556, 0.0, 2.585, 0.0, 2.624, 0.0625, 2.624, 0.0625, 2.585, 0.0625, 2.585, 0.0625, 2.624, 0.125, 2.624, 0.125, 2.585, 0.125, 2.585, 0.125, 2.624, 0.1875, 2.624, 0.1875, 2.585, 0.1875, 2.585, 0.1875, 2.624, 0.25, 2.624, 0.25, 2.585, 0.25, 2.585, 0.25, 2.624, 0.3125, 2.624, 0.3125, 2.585, 0.3125, 2.585, 0.3125, 2.624, 0.375, 2.624, 0.375, 2.585, 0.375, 2.585, 0.375, 2.624, 0.4375, 2.624, 0.4375, 2.585, 0.4375, 2.585, 0.4375, 2.624, 0.5, 2.624, 0.5, 2.585, 0.5, 2.585, 0.5, 2.624, 0.5625, 2.624, 0.5625, 2.585, 0.5625, 2.585, 0.5625, 2.624, 0.625, 2.624, 0.625, 2.585, 0.625, 2.585, 0.625, 2.624, 0.6875, 2.624, 0.6875, 2.585, 0.6875, 2.585, 0.6875, 2.624, 0.75, 2.624, 0.75, 2.585, 0.75, 2.585, 0.75, 2.624, 0.8125, 2.624, 0.8125, 2.585, 0.8125, 2.585, 0.8125, 2.624, 0.875, 2.624, 0.875, 2.585, 0.875, 2.585, 0.875, 2.624, 0.9375, 2.624, 0.9375, 2.585, 0.9375, 2.585, 0.9375, 2.624, 1.0, 2.624, 1.0, 2.585, 0.0, 2.624, 0.0, 2.673, 0.0625, 2.673, 0.0625, 2.624, 0.0625, 2.624, 0.0625, 2.673, 0.125, 2.673, 0.125, 2.624, 0.125, 2.624, 0.125, 2.673, 0.1875, 2.673, 0.1875, 2.624, 0.1875, 2.624, 0.1875, 2.673, 0.25, 2.673, 0.25, 2.624, 0.25, 2.624, 0.25, 2.673, 0.3125, 2.673, 0.3125, 2.624, 0.3125, 2.624, 0.3125, 2.673, 0.375, 2.673, 0.375, 2.624, 0.375, 2.624, 0.375, 2.673, 0.4375, 2.673, 0.4375, 2.624, 0.4375, 2.624, 0.4375, 2.673, 0.5, 2.673, 0.5, 2.624, 0.5, 2.624, 0.5, 2.673, 0.5625, 2.673, 0.5625, 2.624, 0.5625, 2.624, 0.5625, 2.673, 0.625, 2.673, 0.625, 2.624, 0.625, 2.624, 0.625, 2.673, 0.6875, 2.673, 0.6875, 2.624, 0.6875, 2.624, 0.6875, 2.673, 0.75, 2.673, 0.75, 2.624, 0.75, 2.624, 0.75, 2.673, 0.8125, 2.673, 0.8125, 2.624, 0.8125, 2.624, 0.8125, 2.673, 0.875, 2.673, 0.875, 2.624, 0.875, 2.624, 0.875, 2.673, 0.9375, 2.673, 0.9375, 2.624, 0.9375, 2.624, 0.9375, 2.673, 1.0, 2.673, 1.0, 2.624, 0.0, 2.673, 0.0, 2.7, 0.0625, 2.7, 0.0625, 2.673, 0.0625, 2.673, 0.0625, 2.7, 0.125, 2.7, 0.125, 2.673, 0.125, 2.673, 0.125, 2.7, 0.1875, 2.7, 0.1875, 2.673, 0.1875, 2.673, 0.1875, 2.7, 0.25, 2.7, 0.25, 2.673, 0.25, 2.673, 0.25, 2.7, 0.3125, 2.7, 0.3125, 2.673, 0.3125, 2.673, 0.3125, 2.7, 0.375, 2.7, 0.375, 2.673, 0.375, 2.673, 0.375, 2.7, 0.4375, 2.7, 0.4375, 2.673, 0.4375, 2.673, 0.4375, 2.7, 0.5, 2.7, 0.5, 2.673, 0.5, 2.673, 0.5, 2.7, 0.5625, 2.7, 0.5625, 2.673, 0.5625, 2.673, 0.5625, 2.7, 0.625, 2.7, 0.625, 2.673, 0.625, 2.673, 0.625, 2.7, 0.6875, 2.7, 0.6875, 2.673, 0.6875, 2.673, 0.6875, 2.7, 0.75, 2.7, 0.75, 2.673, 0.75, 2.673, 0.75, 2.7, 0.8125, 2.7, 0.8125, 2.673, 0.8125, 2.673, 0.8125, 2.7, 0.875, 2.7, 0.875, 2.673, 0.875, 2.673, 0.875, 2.7, 0.9375, 2.7, 0.9375, 2.673, 0.9375, 2.673, 0.9375, 2.7, 1.0, 2.7, 1.0, 2.673, 0.0, 2.7, 0.0625, 2.706, 0.0625, 2.7, 0.0625, 2.7, 0.125, 2.706, 0.125, 2.7, 0.125, 2.7, 0.1875, 2.706, 0.1875, 2.7, 0.1875, 2.7, 0.25, 2.706, 0.25, 2.7, 0.25, 2.7, 0.3125, 2.706, 0.3125, 2.7, 0.3125, 2.7, 0.375, 2.706, 0.375, 2.7, 0.375, 2.7, 0.4375, 2.706, 0.4375, 2.7, 0.4375, 2.7, 0.5, 2.706, 0.5, 2.7, 0.5, 2.7, 0.5625, 2.706, 0.5625, 2.7, 0.5625, 2.7, 0.625, 2.706, 0.625, 2.7, 0.625, 2.7, 0.6875, 2.706, 0.6875, 2.7, 0.6875, 2.7, 0.75, 2.706, 0.75, 2.7, 0.75, 2.7, 0.8125, 2.706, 0.8125, 2.7, 0.8125, 2.7, 0.875, 2.706, 0.875, 2.7, 0.875, 2.7, 0.9375, 2.706, 0.9375, 2.7, 0.9375, 2.7, 1.0, 2.706, 1.0, 2.7])
me_plane.update()

# ---- objects
ob_empty = bpy.data.objects.new('Empty', None)
ob_plane = bpy.data.objects.new('Plane', me_plane)

# ---- transforms, parenting, visibility, modifiers, constraints
ob_empty.location = (-3.012, 0.0, 1.354)
ob_empty.rotation_euler = (1.571, -0.0, 1.571)
ob_empty.empty_display_type = 'IMAGE'
ob_empty.empty_display_size = 5.0
ob_empty.empty_image_side = 'FRONT'
ob_plane.location = (0.0, 0.0, 0.0)
_m = ob_plane.modifiers.new('Bevel', 'BEVEL')
_m.segments = 3
_m.limit_method = 'WEIGHT'
_m = ob_plane.modifiers.new('Subdivision', 'SUBSURF')
_m.levels = 3

# ---- collection membership
col_collection.objects.link(ob_empty)
col_collection.objects.link(ob_plane)

# ---- scene / render settings (as saved in the file)
scene.frame_start = 1; scene.frame_end = 250; scene.frame_set(1)
scene.render.engine = 'BLENDER_EEVEE_NEXT'
bpy.context.view_layer.update()

# ---- added for rendering (the .blend has no active camera and no usable light): camera, sun
cam_auto = bpy.data.cameras.new('AutoCamera')
cam_auto.lens = 50.0
cam_auto.sensor_width = 36.0
cam_auto.clip_end = 1000.0
ob_auto_camera = bpy.data.objects.new('AutoCamera', cam_auto)
scene.collection.objects.link(ob_auto_camera)
ob_auto_camera.location = (2.88853, -3.46624, 3.66366)
ob_auto_camera.rotation_euler = (1.09748, -7.21219e-08, 0.694738)
scene.camera = ob_auto_camera
light_auto_sun = bpy.data.lights.new('AutoSun', 'SUN')
light_auto_sun.energy = 3.0
light_auto_sun.angle = 0.0523599
ob_auto_sun = bpy.data.objects.new('AutoSun', light_auto_sun)
scene.collection.objects.link(ob_auto_sun)
ob_auto_sun.rotation_euler = (0.872665, 0.174533, 0.523599)
bpy.context.view_layer.update()
